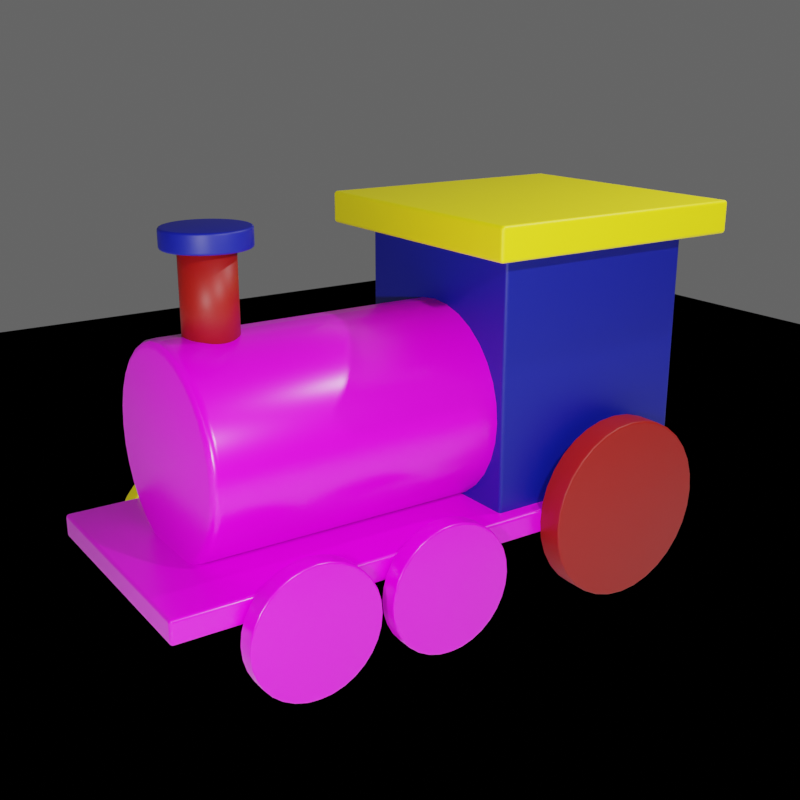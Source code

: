 # Source: trenecito_9.blend  (saved by Blender 3.0.42; exported with 4.5.12 LTS)
import bpy
from mathutils import Matrix  # noqa: F401  (used for matrix-valued properties, if any)

bpy.ops.wm.read_factory_settings(use_empty=True)
scene = bpy.context.scene
scene.name = 'Scene'

# ---- collections
col_collection = bpy.data.collections.new('Collection'); scene.collection.children.link(col_collection)

# ---- images (referenced by path relative to the original .blend; pixels are not part of the script)
import os
ASSET_DIR = os.environ.get("B2B_ASSET_DIR", "")  # directory of the original .blend (textures are referenced by path, not embedded)
HERE = os.path.dirname(os.path.abspath(__file__))  # packed textures are extracted next to this script under _unpacked/

def load_image(name, relpath, width, height, colorspace="sRGB"):
    """Load a texture the original file referenced (path relative to the .blend, or extracted next to this script)."""
    p = next((c for c in (os.path.join(HERE, relpath), os.path.join(ASSET_DIR, relpath)) if relpath and os.path.exists(c)), "")
    if p:
        img = bpy.data.images.load(p, check_existing=True)
        img.name = name
    else:  # same state as the original file: an image datablock whose file is absent (Cycles renders it pink)
        img = bpy.data.images.new(name, width, height)
        img.source = "FILE"
        img.filepath = "//" + (relpath or name)
    img.colorspace_settings.name = colorspace
    return img
img_wood048_2k_normalgl_jpg = load_image('Wood048_2K_NormalGL.jpg', 'madera/Wood048_2K_NormalGL.jpg', 1024, 1024, 'sRGB')
img_wood048_2k_color_jpg = load_image('Wood048_2K_Color.jpg', 'madera/Wood048_2K_Color.jpg', 1024, 1024, 'sRGB')
img_wood048_2k_roughness_jpg = load_image('Wood048_2K_Roughness.jpg', 'madera/Wood048_2K_Roughness.jpg', 1024, 1024, 'sRGB')

# ---- materials (node trees are filled in below, after node groups)
mat_madera = bpy.data.materials.new('madera')
mat_madera.use_transparent_shadow = False
mat_material_002 = bpy.data.materials.new('Material.002')
mat_material_002.use_transparent_shadow = False
mat_material_003 = bpy.data.materials.new('Material.003')
mat_material_003.use_transparent_shadow = False
mat_material_004 = bpy.data.materials.new('Material.004')
mat_material_004.use_transparent_shadow = False

# ---- material node trees
mat_madera.use_nodes = True; mat_madera.node_tree.nodes.clear()
_N = mat_madera.node_tree.nodes; _L = mat_madera.node_tree.links
n0 = _N.new('ShaderNodeBsdfPrincipled'); n0.name = 'Principled BSDF'; n0.location = (10, 300)
n0.distribution = 'GGX'
n0.subsurface_method = 'RANDOM_WALK_SKIN'
n0.inputs[3].default_value = 1.45
n0.inputs[27].default_value = (0.0, 0.0, 0.0, 1.0)
n0.inputs[28].default_value = 1.0
n1 = _N.new('ShaderNodeOutputMaterial'); n1.name = 'Material Output'; n1.location = (300, 300)
n2 = _N.new('ShaderNodeNormalMap'); n2.name = 'Mapa de normales'; n2.location = (-190, -272)
n2.inputs[0].default_value = 0.1
n3 = _N.new('ShaderNodeTexImage'); n3.name = 'Imagen.003'; n3.location = (-474, -281)
n3.image = img_wood048_2k_normalgl_jpg
n4 = _N.new('ShaderNodeTexImage'); n4.name = 'Imagen.001'; n4.location = (-282, 379)
n4.image = img_wood048_2k_color_jpg
n5 = _N.new('ShaderNodeTexImage'); n5.name = 'Imagen.004'; n5.location = (-289, 65)
n5.image = img_wood048_2k_roughness_jpg
_L.new(n0.outputs[0], n1.inputs[0])
_L.new(n4.outputs[0], n0.inputs[0])
_L.new(n5.outputs[0], n0.inputs[2])
_L.new(n3.outputs[0], n2.inputs[1])
_L.new(n2.outputs[0], n0.inputs[5])
n1.is_active_output = True
mat_material_002.use_nodes = True; mat_material_002.node_tree.nodes.clear()
_N = mat_material_002.node_tree.nodes; _L = mat_material_002.node_tree.links
n0 = _N.new('ShaderNodeBsdfPrincipled'); n0.name = 'Principled BSDF'; n0.location = (10, 300)
n0.distribution = 'GGX'
n0.subsurface_method = 'RANDOM_WALK_SKIN'
n0.inputs[0].default_value = (0.0, 0.005327, 0.2761, 1.0)
n0.inputs[3].default_value = 1.45
n0.inputs[27].default_value = (0.0, 0.0, 0.0, 1.0)
n0.inputs[28].default_value = 1.0
n1 = _N.new('ShaderNodeOutputMaterial'); n1.name = 'Material Output'; n1.location = (300, 300)
_L.new(n0.outputs[0], n1.inputs[0])
n1.is_active_output = True
mat_material_003.use_nodes = True; mat_material_003.node_tree.nodes.clear()
_N = mat_material_003.node_tree.nodes; _L = mat_material_003.node_tree.links
n0 = _N.new('ShaderNodeBsdfPrincipled'); n0.name = 'Principled BSDF'; n0.location = (10, 300)
n0.distribution = 'GGX'
n0.subsurface_method = 'RANDOM_WALK_SKIN'
n0.inputs[0].default_value = (0.9823, 0.8469, 0.0, 1.0)
n0.inputs[3].default_value = 1.45
n0.inputs[27].default_value = (0.0, 0.0, 0.0, 1.0)
n0.inputs[28].default_value = 1.0
n1 = _N.new('ShaderNodeOutputMaterial'); n1.name = 'Material Output'; n1.location = (300, 300)
_L.new(n0.outputs[0], n1.inputs[0])
n1.is_active_output = True
mat_material_004.use_nodes = True; mat_material_004.node_tree.nodes.clear()
_N = mat_material_004.node_tree.nodes; _L = mat_material_004.node_tree.links
n0 = _N.new('ShaderNodeBsdfPrincipled'); n0.name = 'Principled BSDF'; n0.location = (10, 300)
n0.distribution = 'GGX'
n0.subsurface_method = 'RANDOM_WALK_SKIN'
n0.inputs[0].default_value = (0.3185, 0.003078, 0.0, 1.0)
n0.inputs[3].default_value = 1.45
n0.inputs[27].default_value = (0.0, 0.0, 0.0, 1.0)
n0.inputs[28].default_value = 1.0
n1 = _N.new('ShaderNodeOutputMaterial'); n1.name = 'Material Output'; n1.location = (300, 300)
_L.new(n0.outputs[0], n1.inputs[0])
n1.is_active_output = True

# ---- world
world_materiales = bpy.data.worlds.new('materiales'); scene.world = world_materiales
world_materiales.use_nodes = True; world_materiales.node_tree.nodes.clear()
_N = world_materiales.node_tree.nodes; _L = world_materiales.node_tree.links
n0 = _N.new('ShaderNodeOutputWorld'); n0.name = 'World Output'; n0.location = (300, 300)
n1 = _N.new('ShaderNodeBackground'); n1.name = 'Background'; n1.location = (10, 300)
n1.inputs[0].default_value = (0.105, 0.105, 0.105, 1.0)
_L.new(n1.outputs[0], n0.inputs[0])
n0.is_active_output = True
world_materiales.color = (0.05088, 0.05088, 0.05088)
world_materiales.use_sun_shadow = False
world_materiales.sun_shadow_jitter_overblur = 0.0

# ---- cameras
cam_camera = bpy.data.cameras.new('Camera')
cam_camera.clip_end = 100.0
cam_camera.lens = 50.0
cam_camera.ortho_scale = 7.314

# ---- lights
light_light = bpy.data.lights.new('Light', 'POINT')
light_light.transmission_factor = 0.0
light_light.energy = 1000.0
light_light.shadow_soft_size = 0.1
light_light.shadow_maximum_resolution = 0.006
light_light.use_absolute_resolution = True
light_light_001 = bpy.data.lights.new('Light.001', 'POINT')
light_light_001.transmission_factor = 0.0
light_light_001.energy = 1000.0
light_light_001.shadow_soft_size = 0.1
light_light_001.shadow_maximum_resolution = 0.006
light_light_001.use_absolute_resolution = True
light_light_002 = bpy.data.lights.new('Light.002', 'POINT')
light_light_002.transmission_factor = 0.0
light_light_002.energy = 1000.0
light_light_002.shadow_soft_size = 0.1
light_light_002.shadow_maximum_resolution = 0.006
light_light_002.use_absolute_resolution = True

# ---- meshes
me_cubo = bpy.data.meshes.new('Cubo')
me_cubo.from_pydata([(-1.145, -2.674, 0.1081), (-1.145, -2.674, -0.1081), (-1.145, 2.674, 0.1081), (-1.145, 2.674, -0.1081), (1.145, -2.674, 0.1081), (1.145, -2.674, -0.1081), (1.145, 2.674, 0.1081), (1.145, 2.674, -0.1081)], [], [(0, 1, 3, 2), (2, 3, 7, 6), (6, 7, 5, 4), (4, 5, 1, 0), (2, 6, 4, 0), (7, 3, 1, 5)])
_uv = me_cubo.uv_layers.new(name='MapaUV')
_uv.uv.foreach_set('vector', [0.375, 0.0, 0.625, 0.0, 0.625, 0.25, 0.375, 0.25, 0.375, 0.25, 0.625, 0.25, 0.625, 0.5, 0.375, 0.5, 0.375, 0.5, 0.625, 0.5, 0.625, 0.75, 0.375, 0.75, 0.375, 0.75, 0.625, 0.75, 0.625, 1.0, 0.375, 1.0, 0.125, 0.5, 0.375, 0.5, 0.375, 0.75, 0.125, 0.75, 0.625, 0.5, 0.875, 0.5, 0.875, 0.75, 0.625, 0.75])
me_cubo.materials.append(mat_madera)
me_cubo.use_remesh_fix_poles = True
me_cubo.use_remesh_preserve_attributes = False
me_cubo.update()
me_cubo_001 = bpy.data.meshes.new('Cubo.001')
me_cubo_001.from_pydata([(-1.001, -1.043, -0.9937), (-1.001, -1.043, 1.39), (-1.001, 0.9999, -0.9937), (-1.001, 0.9999, 1.39), (1.001, -1.043, -0.9937), (1.001, -1.043, 1.39), (1.001, 0.9999, -0.9937), (1.001, 0.9999, 1.39)], [], [(0, 1, 3, 2), (2, 3, 7, 6), (6, 7, 5, 4), (4, 5, 1, 0), (2, 6, 4, 0), (7, 3, 1, 5)])
_uv = me_cubo_001.uv_layers.new(name='MapaUV')
_uv.uv.foreach_set('vector', [0.375, 0.0, 0.625, 0.0, 0.625, 0.25, 0.375, 0.25, 0.375, 0.25, 0.625, 0.25, 0.625, 0.5, 0.375, 0.5, 0.375, 0.5, 0.625, 0.5, 0.625, 0.75, 0.375, 0.75, 0.375, 0.75, 0.625, 0.75, 0.625, 1.0, 0.375, 1.0, 0.125, 0.5, 0.375, 0.5, 0.375, 0.75, 0.125, 0.75, 0.625, 0.5, 0.875, 0.5, 0.875, 0.75, 0.625, 0.75])
me_cubo_001.materials.append(mat_material_002)
me_cubo_001.use_remesh_fix_poles = True
me_cubo_001.use_remesh_preserve_attributes = False
me_cubo_001.update()
me_cilindro = bpy.data.meshes.new('Cilindro')
me_cilindro.from_pydata([(2.419e-09, 0.9785, -1.914), (2.419e-09, 0.9785, 0.8575), (0.1809, 0.9606, -1.914), (0.1809, 0.9606, 0.8575), (0.3548, 0.9079, -1.914), (0.3548, 0.9079, 0.8575), (0.5152, 0.8222, -1.914), (0.5152, 0.8222, 0.8575), (0.6557, 0.7069, -1.914), (0.6557, 0.7069, 0.8575), (0.771, 0.5664, -1.914), (0.771, 0.5664, 0.8575), (0.8567, 0.406, -1.914), (0.8567, 0.406, 0.8575), (0.9094, 0.2321, -1.914), (0.9094, 0.2321, 0.8575), (0.9273, 0.0512, -1.914), (0.9273, 0.0512, 0.8575), (0.9094, -0.1297, -1.914), (0.9094, -0.1297, 0.8575), (0.8567, -0.3036, -1.914), (0.8567, -0.3036, 0.8575), (0.771, -0.464, -1.914), (0.771, -0.464, 0.8575), (0.6557, -0.6045, -1.914), (0.6557, -0.6045, 0.8575), (0.5152, -0.7198, -1.914), (0.5152, -0.7198, 0.8575), (0.3548, -0.8055, -1.914), (0.3548, -0.8055, 0.8575), (0.1809, -0.8582, -1.914), (0.1809, -0.8582, 0.8575), (-7.864e-08, -0.8761, -1.914), (-7.864e-08, -0.8761, 0.8575), (-0.1809, -0.8582, -1.914), (-0.1809, -0.8582, 0.8575), (-0.3548, -0.8055, -1.914), (-0.3548, -0.8055, 0.8575), (-0.5152, -0.7198, -1.914), (-0.5152, -0.7198, 0.8575), (-0.6557, -0.6045, -1.914), (-0.6557, -0.6045, 0.8575), (-0.771, -0.464, -1.914), (-0.771, -0.464, 0.8575), (-0.8567, -0.3036, -1.914), (-0.8567, -0.3036, 0.8575), (-0.9094, -0.1297, -1.914), (-0.9094, -0.1297, 0.8575), (-0.9273, 0.0512, -1.914), (-0.9273, 0.0512, 0.8575), (-0.9094, 0.2321, -1.914), (-0.9094, 0.2321, 0.8575), (-0.8567, 0.406, -1.914), (-0.8567, 0.406, 0.8575), (-0.771, 0.5664, -1.914), (-0.771, 0.5664, 0.8575), (-0.6557, 0.7069, -1.914), (-0.6557, 0.7069, 0.8575), (-0.5152, 0.8222, -1.914), (-0.5152, 0.8222, 0.8575), (-0.3548, 0.9079, -1.914), (-0.3548, 0.9079, 0.8575), (-0.1809, 0.9606, -1.914), (-0.1809, 0.9606, 0.8575)], [], [(0, 1, 3, 2), (2, 3, 5, 4), (4, 5, 7, 6), (6, 7, 9, 8), (8, 9, 11, 10), (10, 11, 13, 12), (12, 13, 15, 14), (14, 15, 17, 16), (16, 17, 19, 18), (18, 19, 21, 20), (20, 21, 23, 22), (22, 23, 25, 24), (24, 25, 27, 26), (26, 27, 29, 28), (28, 29, 31, 30), (30, 31, 33, 32), (32, 33, 35, 34), (34, 35, 37, 36), (36, 37, 39, 38), (38, 39, 41, 40), (40, 41, 43, 42), (42, 43, 45, 44), (44, 45, 47, 46), (46, 47, 49, 48), (48, 49, 51, 50), (50, 51, 53, 52), (52, 53, 55, 54), (54, 55, 57, 56), (56, 57, 59, 58), (58, 59, 61, 60), (3, 1, 63, 61, 59, 57, 55, 53, 51, 49, 47, 45, 43, 41, 39, 37, 35, 33, 31, 29, 27, 25, 23, 21, 19, 17, 15, 13, 11, 9, 7, 5), (60, 61, 63, 62), (62, 63, 1, 0), (0, 2, 4, 6, 8, 10, 12, 14, 16, 18, 20, 22, 24, 26, 28, 30, 32, 34, 36, 38, 40, 42, 44, 46, 48, 50, 52, 54, 56, 58, 60, 62)])
me_cilindro.polygons.foreach_set('use_smooth', [True] * 34)
_uv = me_cilindro.uv_layers.new(name='MapaUV')
_uv.uv.foreach_set('vector', [1.0, 0.5, 1.0, 1.0, 0.9688, 1.0, 0.9688, 0.5, 0.9688, 0.5, 0.9688, 1.0, 0.9375, 1.0, 0.9375, 0.5, 0.9375, 0.5, 0.9375, 1.0, 0.9062, 1.0, 0.9062, 0.5, 0.9062, 0.5, 0.9062, 1.0, 0.875, 1.0, 0.875, 0.5, 0.875, 0.5, 0.875, 1.0, 0.8438, 1.0, 0.8438, 0.5, 0.8438, 0.5, 0.8438, 1.0, 0.8125, 1.0, 0.8125, 0.5, 0.8125, 0.5, 0.8125, 1.0, 0.7812, 1.0, 0.7812, 0.5, 0.7812, 0.5, 0.7812, 1.0, 0.75, 1.0, 0.75, 0.5, 0.75, 0.5, 0.75, 1.0, 0.7188, 1.0, 0.7188, 0.5, 0.7188, 0.5, 0.7188, 1.0, 0.6875, 1.0, 0.6875, 0.5, 0.6875, 0.5, 0.6875, 1.0, 0.6562, 1.0, 0.6562, 0.5, 0.6562, 0.5, 0.6562, 1.0, 0.625, 1.0, 0.625, 0.5, 0.625, 0.5, 0.625, 1.0, 0.5938, 1.0, 0.5938, 0.5, 0.5938, 0.5, 0.5938, 1.0, 0.5625, 1.0, 0.5625, 0.5, 0.5625, 0.5, 0.5625, 1.0, 0.5312, 1.0, 0.5312, 0.5, 0.5312, 0.5, 0.5312, 1.0, 0.5, 1.0, 0.5, 0.5, 0.5, 0.5, 0.5, 1.0, 0.4688, 1.0, 0.4688, 0.5, 0.4688, 0.5, 0.4688, 1.0, 0.4375, 1.0, 0.4375, 0.5, 0.4375, 0.5, 0.4375, 1.0, 0.4062, 1.0, 0.4062, 0.5, 0.4062, 0.5, 0.4062, 1.0, 0.375, 1.0, 0.375, 0.5, 0.375, 0.5, 0.375, 1.0, 0.3438, 1.0, 0.3438, 0.5, 0.3438, 0.5, 0.3438, 1.0, 0.3125, 1.0, 0.3125, 0.5, 0.3125, 0.5, 0.3125, 1.0, 0.2812, 1.0, 0.2812, 0.5, 0.2812, 0.5, 0.2812, 1.0, 0.25, 1.0, 0.25, 0.5, 0.25, 0.5, 0.25, 1.0, 0.2188, 1.0, 0.2188, 0.5, 0.2188, 0.5, 0.2188, 1.0, 0.1875, 1.0, 0.1875, 0.5, 0.1875, 0.5, 0.1875, 1.0, 0.1562, 1.0, 0.1562, 0.5, 0.1562, 0.5, 0.1562, 1.0, 0.125, 1.0, 0.125, 0.5, 0.125, 0.5, 0.125, 1.0, 0.09375, 1.0, 0.09375, 0.5, 0.09375, 0.5, 0.09375, 1.0, 0.0625, 1.0, 0.0625, 0.5, 0.2968, 0.4854, 0.25, 0.49, 0.2032, 0.4854, 0.1582, 0.4717, 0.1167, 0.4496, 0.08029, 0.4197, 0.05045, 0.3833, 0.02827, 0.3418, 0.01461, 0.2968, 0.01, 0.25, 0.01461, 0.2032, 0.02827, 0.1582, 0.05045, 0.1167, 0.08029, 0.08029, 0.1167, 0.05045, 0.1582, 0.02827, 0.2032, 0.01461, 0.25, 0.01, 0.2968, 0.01461, 0.3418, 0.02827, 0.3833, 0.05045, 0.4197, 0.08029, 0.4496, 0.1167, 0.4717, 0.1582, 0.4854, 0.2032, 0.49, 0.25, 0.4854, 0.2968, 0.4717, 0.3418, 0.4496, 0.3833, 0.4197, 0.4197, 0.3833, 0.4496, 0.3418, 0.4717, 0.0625, 0.5, 0.0625, 1.0, 0.03125, 1.0, 0.03125, 0.5, 0.03125, 0.5, 0.03125, 1.0, 0.0, 1.0, 0.0, 0.5, 0.75, 0.49, 0.7968, 0.4854, 0.8418, 0.4717, 0.8833, 0.4496, 0.9197, 0.4197, 0.9496, 0.3833, 0.9717, 0.3418, 0.9854, 0.2968, 0.99, 0.25, 0.9854, 0.2032, 0.9717, 0.1582, 0.9496, 0.1167, 0.9197, 0.08029, 0.8833, 0.05045, 0.8418, 0.02827, 0.7968, 0.01461, 0.75, 0.01, 0.7032, 0.01461, 0.6582, 0.02827, 0.6167, 0.05045, 0.5803, 0.08029, 0.5504, 0.1167, 0.5283, 0.1582, 0.5146, 0.2032, 0.51, 0.25, 0.5146, 0.2968, 0.5283, 0.3418, 0.5504, 0.3833, 0.5803, 0.4197, 0.6167, 0.4496, 0.6582, 0.4717, 0.7032, 0.4854])
me_cilindro.materials.append(mat_madera)
me_cilindro.use_remesh_fix_poles = True
me_cilindro.use_remesh_preserve_attributes = False
me_cilindro.update()
me_cubo_002 = bpy.data.meshes.new('Cubo.002')
me_cubo_002.from_pydata([(-1.276, -1.324, -0.2626), (-1.276, -1.324, 0.03646), (-1.276, 1.281, -0.2626), (-1.276, 1.281, 0.03646), (1.276, -1.324, -0.2626), (1.276, -1.324, 0.03646), (1.276, 1.281, -0.2626), (1.276, 1.281, 0.03646)], [], [(0, 1, 3, 2), (2, 3, 7, 6), (6, 7, 5, 4), (4, 5, 1, 0), (2, 6, 4, 0), (7, 3, 1, 5)])
_uv = me_cubo_002.uv_layers.new(name='MapaUV')
_uv.uv.foreach_set('vector', [0.375, 0.0, 0.625, 0.0, 0.625, 0.25, 0.375, 0.25, 0.375, 0.25, 0.625, 0.25, 0.625, 0.5, 0.375, 0.5, 0.375, 0.5, 0.625, 0.5, 0.625, 0.75, 0.375, 0.75, 0.375, 0.75, 0.625, 0.75, 0.625, 1.0, 0.375, 1.0, 0.125, 0.5, 0.375, 0.5, 0.375, 0.75, 0.125, 0.75, 0.625, 0.5, 0.875, 0.5, 0.875, 0.75, 0.625, 0.75])
me_cubo_002.materials.append(mat_material_003)
me_cubo_002.use_remesh_fix_poles = True
me_cubo_002.use_remesh_preserve_attributes = False
me_cubo_002.update()
me_cilindro_001 = bpy.data.meshes.new('Cilindro.001')
me_cilindro_001.from_pydata([(5.243e-08, -0.3226, -0.4228), (5.243e-08, -0.3226, 0.4228), (0.04567, -0.3271, -0.4228), (0.04567, -0.3271, 0.4228), (0.08958, -0.3404, -0.4228), (0.08958, -0.3404, 0.4228), (0.1301, -0.362, -0.4228), (0.1301, -0.362, 0.4228), (0.1655, -0.3911, -0.4228), (0.1655, -0.3911, 0.4228), (0.1946, -0.4266, -0.4228), (0.1946, -0.4266, 0.4228), (0.2163, -0.4671, -0.4228), (0.2163, -0.4671, 0.4228), (0.2296, -0.511, -0.4228), (0.2296, -0.511, 0.4228), (0.2341, -0.5567, -0.4228), (0.2341, -0.5567, 0.4228), (0.2296, -0.6023, -0.4228), (0.2296, -0.6023, 0.4228), (0.2163, -0.6463, -0.4228), (0.2163, -0.6463, 0.4228), (0.1946, -0.6867, -0.4228), (0.1946, -0.6867, 0.4228), (0.1655, -0.7222, -0.4228), (0.1655, -0.7222, 0.4228), (0.1301, -0.7513, -0.4228), (0.1301, -0.7513, 0.4228), (0.08958, -0.7729, -0.4228), (0.08958, -0.7729, 0.4228), (0.04567, -0.7863, -0.4228), (0.04567, -0.7863, 0.4228), (3.196e-08, -0.7908, -0.4228), (3.196e-08, -0.7908, 0.4228), (-0.04567, -0.7863, -0.4228), (-0.04567, -0.7863, 0.4228), (-0.08958, -0.7729, -0.4228), (-0.08958, -0.7729, 0.4228), (-0.1301, -0.7513, -0.4228), (-0.1301, -0.7513, 0.4228), (-0.1655, -0.7222, -0.4228), (-0.1655, -0.7222, 0.4228), (-0.1946, -0.6867, -0.4228), (-0.1946, -0.6867, 0.4228), (-0.2163, -0.6463, -0.4228), (-0.2163, -0.6463, 0.4228), (-0.2296, -0.6023, -0.4228), (-0.2296, -0.6023, 0.4228), (-0.2341, -0.5567, -0.4228), (-0.2341, -0.5567, 0.4228), (-0.2296, -0.511, -0.4228), (-0.2296, -0.511, 0.4228), (-0.2163, -0.4671, -0.4228), (-0.2163, -0.4671, 0.4228), (-0.1946, -0.4266, -0.4228), (-0.1946, -0.4266, 0.4228), (-0.1655, -0.3911, -0.4228), (-0.1655, -0.3911, 0.4228), (-0.1301, -0.362, -0.4228), (-0.1301, -0.362, 0.4228), (-0.08958, -0.3404, -0.4228), (-0.08958, -0.3404, 0.4228), (-0.04567, -0.3271, -0.4228), (-0.04567, -0.3271, 0.4228)], [], [(0, 1, 3, 2), (2, 3, 5, 4), (4, 5, 7, 6), (6, 7, 9, 8), (8, 9, 11, 10), (10, 11, 13, 12), (12, 13, 15, 14), (14, 15, 17, 16), (16, 17, 19, 18), (18, 19, 21, 20), (20, 21, 23, 22), (22, 23, 25, 24), (24, 25, 27, 26), (26, 27, 29, 28), (28, 29, 31, 30), (30, 31, 33, 32), (32, 33, 35, 34), (34, 35, 37, 36), (36, 37, 39, 38), (38, 39, 41, 40), (40, 41, 43, 42), (42, 43, 45, 44), (44, 45, 47, 46), (46, 47, 49, 48), (48, 49, 51, 50), (50, 51, 53, 52), (52, 53, 55, 54), (54, 55, 57, 56), (56, 57, 59, 58), (58, 59, 61, 60), (3, 1, 63, 61, 59, 57, 55, 53, 51, 49, 47, 45, 43, 41, 39, 37, 35, 33, 31, 29, 27, 25, 23, 21, 19, 17, 15, 13, 11, 9, 7, 5), (60, 61, 63, 62), (62, 63, 1, 0), (0, 2, 4, 6, 8, 10, 12, 14, 16, 18, 20, 22, 24, 26, 28, 30, 32, 34, 36, 38, 40, 42, 44, 46, 48, 50, 52, 54, 56, 58, 60, 62)])
me_cilindro_001.polygons.foreach_set('use_smooth', [True] * 34)
_uv = me_cilindro_001.uv_layers.new(name='MapaUV')
_uv.uv.foreach_set('vector', [1.0, 0.5, 1.0, 1.0, 0.9688, 1.0, 0.9688, 0.5, 0.9688, 0.5, 0.9688, 1.0, 0.9375, 1.0, 0.9375, 0.5, 0.9375, 0.5, 0.9375, 1.0, 0.9062, 1.0, 0.9062, 0.5, 0.9062, 0.5, 0.9062, 1.0, 0.875, 1.0, 0.875, 0.5, 0.875, 0.5, 0.875, 1.0, 0.8438, 1.0, 0.8438, 0.5, 0.8438, 0.5, 0.8438, 1.0, 0.8125, 1.0, 0.8125, 0.5, 0.8125, 0.5, 0.8125, 1.0, 0.7812, 1.0, 0.7812, 0.5, 0.7812, 0.5, 0.7812, 1.0, 0.75, 1.0, 0.75, 0.5, 0.75, 0.5, 0.75, 1.0, 0.7188, 1.0, 0.7188, 0.5, 0.7188, 0.5, 0.7188, 1.0, 0.6875, 1.0, 0.6875, 0.5, 0.6875, 0.5, 0.6875, 1.0, 0.6562, 1.0, 0.6562, 0.5, 0.6562, 0.5, 0.6562, 1.0, 0.625, 1.0, 0.625, 0.5, 0.625, 0.5, 0.625, 1.0, 0.5938, 1.0, 0.5938, 0.5, 0.5938, 0.5, 0.5938, 1.0, 0.5625, 1.0, 0.5625, 0.5, 0.5625, 0.5, 0.5625, 1.0, 0.5312, 1.0, 0.5312, 0.5, 0.5312, 0.5, 0.5312, 1.0, 0.5, 1.0, 0.5, 0.5, 0.5, 0.5, 0.5, 1.0, 0.4688, 1.0, 0.4688, 0.5, 0.4688, 0.5, 0.4688, 1.0, 0.4375, 1.0, 0.4375, 0.5, 0.4375, 0.5, 0.4375, 1.0, 0.4062, 1.0, 0.4062, 0.5, 0.4062, 0.5, 0.4062, 1.0, 0.375, 1.0, 0.375, 0.5, 0.375, 0.5, 0.375, 1.0, 0.3438, 1.0, 0.3438, 0.5, 0.3438, 0.5, 0.3438, 1.0, 0.3125, 1.0, 0.3125, 0.5, 0.3125, 0.5, 0.3125, 1.0, 0.2812, 1.0, 0.2812, 0.5, 0.2812, 0.5, 0.2812, 1.0, 0.25, 1.0, 0.25, 0.5, 0.25, 0.5, 0.25, 1.0, 0.2188, 1.0, 0.2188, 0.5, 0.2188, 0.5, 0.2188, 1.0, 0.1875, 1.0, 0.1875, 0.5, 0.1875, 0.5, 0.1875, 1.0, 0.1562, 1.0, 0.1562, 0.5, 0.1562, 0.5, 0.1562, 1.0, 0.125, 1.0, 0.125, 0.5, 0.125, 0.5, 0.125, 1.0, 0.09375, 1.0, 0.09375, 0.5, 0.09375, 0.5, 0.09375, 1.0, 0.0625, 1.0, 0.0625, 0.5, 0.2968, 0.4854, 0.25, 0.49, 0.2032, 0.4854, 0.1582, 0.4717, 0.1167, 0.4496, 0.08029, 0.4197, 0.05045, 0.3833, 0.02827, 0.3418, 0.01461, 0.2968, 0.01, 0.25, 0.01461, 0.2032, 0.02827, 0.1582, 0.05045, 0.1167, 0.08029, 0.08029, 0.1167, 0.05045, 0.1582, 0.02827, 0.2032, 0.01461, 0.25, 0.01, 0.2968, 0.01461, 0.3418, 0.02827, 0.3833, 0.05045, 0.4197, 0.08029, 0.4496, 0.1167, 0.4717, 0.1582, 0.4854, 0.2032, 0.49, 0.25, 0.4854, 0.2968, 0.4717, 0.3418, 0.4496, 0.3833, 0.4197, 0.4197, 0.3833, 0.4496, 0.3418, 0.4717, 0.0625, 0.5, 0.0625, 1.0, 0.03125, 1.0, 0.03125, 0.5, 0.03125, 0.5, 0.03125, 1.0, 0.0, 1.0, 0.0, 0.5, 0.75, 0.49, 0.7968, 0.4854, 0.8418, 0.4717, 0.8833, 0.4496, 0.9197, 0.4197, 0.9496, 0.3833, 0.9717, 0.3418, 0.9854, 0.2968, 0.99, 0.25, 0.9854, 0.2032, 0.9717, 0.1582, 0.9496, 0.1167, 0.9197, 0.08029, 0.8833, 0.05045, 0.8418, 0.02827, 0.7968, 0.01461, 0.75, 0.01, 0.7032, 0.01461, 0.6582, 0.02827, 0.6167, 0.05045, 0.5803, 0.08029, 0.5504, 0.1167, 0.5283, 0.1582, 0.5146, 0.2032, 0.51, 0.25, 0.5146, 0.2968, 0.5283, 0.3418, 0.5504, 0.3833, 0.5803, 0.4197, 0.6167, 0.4496, 0.6582, 0.4717, 0.7032, 0.4854])
me_cilindro_001.materials.append(mat_material_004)
me_cilindro_001.use_remesh_fix_poles = True
me_cilindro_001.use_remesh_preserve_attributes = False
me_cilindro_001.update()
me_cilindro_002 = bpy.data.meshes.new('Cilindro.002')
me_cilindro_002.from_pydata([(4.014e-08, -0.1856, -0.08495), (4.014e-08, -0.1856, 0.08495), (0.0724, -0.1927, -0.08495), (0.0724, -0.1927, 0.08495), (0.142, -0.2138, -0.08495), (0.142, -0.2138, 0.08495), (0.2062, -0.2481, -0.08495), (0.2062, -0.2481, 0.08495), (0.2624, -0.2943, -0.08495), (0.2624, -0.2943, 0.08495), (0.3086, -0.3505, -0.08495), (0.3086, -0.3505, 0.08495), (0.3429, -0.4147, -0.08495), (0.3429, -0.4147, 0.08495), (0.364, -0.4843, -0.08495), (0.364, -0.4843, 0.08495), (0.3711, -0.5567, -0.08495), (0.3711, -0.5567, 0.08495), (0.364, -0.6291, -0.08495), (0.364, -0.6291, 0.08495), (0.3429, -0.6987, -0.08495), (0.3429, -0.6987, 0.08495), (0.3086, -0.7628, -0.08495), (0.3086, -0.7628, 0.08495), (0.2624, -0.8191, -0.08495), (0.2624, -0.8191, 0.08495), (0.2062, -0.8652, -0.08495), (0.2062, -0.8652, 0.08495), (0.142, -0.8995, -0.08495), (0.142, -0.8995, 0.08495), (0.0724, -0.9207, -0.08495), (0.0724, -0.9207, 0.08495), (7.696e-09, -0.9278, -0.08495), (7.696e-09, -0.9278, 0.08495), (-0.0724, -0.9207, -0.08495), (-0.0724, -0.9207, 0.08495), (-0.142, -0.8995, -0.08495), (-0.142, -0.8995, 0.08495), (-0.2062, -0.8652, -0.08495), (-0.2062, -0.8652, 0.08495), (-0.2624, -0.8191, -0.08495), (-0.2624, -0.8191, 0.08495), (-0.3086, -0.7628, -0.08495), (-0.3086, -0.7628, 0.08495), (-0.3429, -0.6987, -0.08495), (-0.3429, -0.6987, 0.08495), (-0.364, -0.6291, -0.08495), (-0.364, -0.6291, 0.08495), (-0.3711, -0.5567, -0.08495), (-0.3711, -0.5567, 0.08495), (-0.364, -0.4843, -0.08495), (-0.364, -0.4843, 0.08495), (-0.3429, -0.4147, -0.08495), (-0.3429, -0.4147, 0.08495), (-0.3086, -0.3505, -0.08495), (-0.3086, -0.3505, 0.08495), (-0.2624, -0.2943, -0.08495), (-0.2624, -0.2943, 0.08495), (-0.2062, -0.2481, -0.08495), (-0.2062, -0.2481, 0.08495), (-0.142, -0.2138, -0.08495), (-0.142, -0.2138, 0.08495), (-0.0724, -0.1927, -0.08495), (-0.0724, -0.1927, 0.08495)], [], [(0, 1, 3, 2), (2, 3, 5, 4), (4, 5, 7, 6), (6, 7, 9, 8), (8, 9, 11, 10), (10, 11, 13, 12), (12, 13, 15, 14), (14, 15, 17, 16), (16, 17, 19, 18), (18, 19, 21, 20), (20, 21, 23, 22), (22, 23, 25, 24), (24, 25, 27, 26), (26, 27, 29, 28), (28, 29, 31, 30), (30, 31, 33, 32), (32, 33, 35, 34), (34, 35, 37, 36), (36, 37, 39, 38), (38, 39, 41, 40), (40, 41, 43, 42), (42, 43, 45, 44), (44, 45, 47, 46), (46, 47, 49, 48), (48, 49, 51, 50), (50, 51, 53, 52), (52, 53, 55, 54), (54, 55, 57, 56), (56, 57, 59, 58), (58, 59, 61, 60), (3, 1, 63, 61, 59, 57, 55, 53, 51, 49, 47, 45, 43, 41, 39, 37, 35, 33, 31, 29, 27, 25, 23, 21, 19, 17, 15, 13, 11, 9, 7, 5), (60, 61, 63, 62), (62, 63, 1, 0), (0, 2, 4, 6, 8, 10, 12, 14, 16, 18, 20, 22, 24, 26, 28, 30, 32, 34, 36, 38, 40, 42, 44, 46, 48, 50, 52, 54, 56, 58, 60, 62)])
me_cilindro_002.polygons.foreach_set('use_smooth', [True] * 34)
_uv = me_cilindro_002.uv_layers.new(name='MapaUV')
_uv.uv.foreach_set('vector', [1.0, 0.5, 1.0, 1.0, 0.9688, 1.0, 0.9688, 0.5, 0.9688, 0.5, 0.9688, 1.0, 0.9375, 1.0, 0.9375, 0.5, 0.9375, 0.5, 0.9375, 1.0, 0.9062, 1.0, 0.9062, 0.5, 0.9062, 0.5, 0.9062, 1.0, 0.875, 1.0, 0.875, 0.5, 0.875, 0.5, 0.875, 1.0, 0.8438, 1.0, 0.8438, 0.5, 0.8438, 0.5, 0.8438, 1.0, 0.8125, 1.0, 0.8125, 0.5, 0.8125, 0.5, 0.8125, 1.0, 0.7812, 1.0, 0.7812, 0.5, 0.7812, 0.5, 0.7812, 1.0, 0.75, 1.0, 0.75, 0.5, 0.75, 0.5, 0.75, 1.0, 0.7188, 1.0, 0.7188, 0.5, 0.7188, 0.5, 0.7188, 1.0, 0.6875, 1.0, 0.6875, 0.5, 0.6875, 0.5, 0.6875, 1.0, 0.6562, 1.0, 0.6562, 0.5, 0.6562, 0.5, 0.6562, 1.0, 0.625, 1.0, 0.625, 0.5, 0.625, 0.5, 0.625, 1.0, 0.5938, 1.0, 0.5938, 0.5, 0.5938, 0.5, 0.5938, 1.0, 0.5625, 1.0, 0.5625, 0.5, 0.5625, 0.5, 0.5625, 1.0, 0.5312, 1.0, 0.5312, 0.5, 0.5312, 0.5, 0.5312, 1.0, 0.5, 1.0, 0.5, 0.5, 0.5, 0.5, 0.5, 1.0, 0.4688, 1.0, 0.4688, 0.5, 0.4688, 0.5, 0.4688, 1.0, 0.4375, 1.0, 0.4375, 0.5, 0.4375, 0.5, 0.4375, 1.0, 0.4062, 1.0, 0.4062, 0.5, 0.4062, 0.5, 0.4062, 1.0, 0.375, 1.0, 0.375, 0.5, 0.375, 0.5, 0.375, 1.0, 0.3438, 1.0, 0.3438, 0.5, 0.3438, 0.5, 0.3438, 1.0, 0.3125, 1.0, 0.3125, 0.5, 0.3125, 0.5, 0.3125, 1.0, 0.2812, 1.0, 0.2812, 0.5, 0.2812, 0.5, 0.2812, 1.0, 0.25, 1.0, 0.25, 0.5, 0.25, 0.5, 0.25, 1.0, 0.2188, 1.0, 0.2188, 0.5, 0.2188, 0.5, 0.2188, 1.0, 0.1875, 1.0, 0.1875, 0.5, 0.1875, 0.5, 0.1875, 1.0, 0.1562, 1.0, 0.1562, 0.5, 0.1562, 0.5, 0.1562, 1.0, 0.125, 1.0, 0.125, 0.5, 0.125, 0.5, 0.125, 1.0, 0.09375, 1.0, 0.09375, 0.5, 0.09375, 0.5, 0.09375, 1.0, 0.0625, 1.0, 0.0625, 0.5, 0.2968, 0.4854, 0.25, 0.49, 0.2032, 0.4854, 0.1582, 0.4717, 0.1167, 0.4496, 0.08029, 0.4197, 0.05045, 0.3833, 0.02827, 0.3418, 0.01461, 0.2968, 0.01, 0.25, 0.01461, 0.2032, 0.02827, 0.1582, 0.05045, 0.1167, 0.08029, 0.08029, 0.1167, 0.05045, 0.1582, 0.02827, 0.2032, 0.01461, 0.25, 0.01, 0.2968, 0.01461, 0.3418, 0.02827, 0.3833, 0.05045, 0.4197, 0.08029, 0.4496, 0.1167, 0.4717, 0.1582, 0.4854, 0.2032, 0.49, 0.25, 0.4854, 0.2968, 0.4717, 0.3418, 0.4496, 0.3833, 0.4197, 0.4197, 0.3833, 0.4496, 0.3418, 0.4717, 0.0625, 0.5, 0.0625, 1.0, 0.03125, 1.0, 0.03125, 0.5, 0.03125, 0.5, 0.03125, 1.0, 0.0, 1.0, 0.0, 0.5, 0.75, 0.49, 0.7968, 0.4854, 0.8418, 0.4717, 0.8833, 0.4496, 0.9197, 0.4197, 0.9496, 0.3833, 0.9717, 0.3418, 0.9854, 0.2968, 0.99, 0.25, 0.9854, 0.2032, 0.9717, 0.1582, 0.9496, 0.1167, 0.9197, 0.08029, 0.8833, 0.05045, 0.8418, 0.02827, 0.7968, 0.01461, 0.75, 0.01, 0.7032, 0.01461, 0.6582, 0.02827, 0.6167, 0.05045, 0.5803, 0.08029, 0.5504, 0.1167, 0.5283, 0.1582, 0.5146, 0.2032, 0.51, 0.25, 0.5146, 0.2968, 0.5283, 0.3418, 0.5504, 0.3833, 0.5803, 0.4197, 0.6167, 0.4496, 0.6582, 0.4717, 0.7032, 0.4854])
me_cilindro_002.materials.append(mat_material_002)
me_cilindro_002.use_remesh_fix_poles = True
me_cilindro_002.use_remesh_preserve_attributes = False
me_cilindro_002.update()
me_cilindro_004 = bpy.data.meshes.new('Cilindro.004')
me_cilindro_004.from_pydata([(-4.587e-08, 0.8361, 0.1262), (3.825e-08, 0.8361, -0.1262), (0.1631, 0.82, 0.1262), (0.1631, 0.82, -0.1262), (0.3199, 0.7724, 0.1262), (0.3199, 0.7724, -0.1262), (0.4645, 0.6952, 0.1262), (0.4645, 0.6952, -0.1262), (0.5912, 0.5912, 0.1262), (0.5912, 0.5912, -0.1262), (0.6952, 0.4645, 0.1262), (0.6952, 0.4645, -0.1262), (0.7724, 0.3199, 0.1262), (0.7724, 0.3199, -0.1262), (0.82, 0.1631, 0.1262), (0.82, 0.1631, -0.1262), (0.8361, -2.807e-08, 0.1262), (0.8361, -2.807e-08, -0.1262), (0.82, -0.1631, 0.1262), (0.82, -0.1631, -0.1262), (0.7724, -0.3199, 0.1262), (0.7724, -0.3199, -0.1262), (0.6952, -0.4645, 0.1262), (0.6952, -0.4645, -0.1262), (0.5912, -0.5912, 0.1262), (0.5912, -0.5912, -0.1262), (0.4645, -0.6952, 0.1262), (0.4645, -0.6952, -0.1262), (0.3199, -0.7724, 0.1262), (0.3199, -0.7724, -0.1262), (0.1631, -0.82, 0.1262), (0.1631, -0.82, -0.1262), (-1.19e-07, -0.8361, 0.1262), (-3.484e-08, -0.8361, -0.1262), (-0.1631, -0.82, 0.1262), (-0.1631, -0.82, -0.1262), (-0.3199, -0.7724, 0.1262), (-0.3199, -0.7724, -0.1262), (-0.4645, -0.6952, 0.1262), (-0.4645, -0.6952, -0.1262), (-0.5912, -0.5912, 0.1262), (-0.5912, -0.5912, -0.1262), (-0.6952, -0.4645, 0.1262), (-0.6952, -0.4645, -0.1262), (-0.7724, -0.3199, 0.1262), (-0.7724, -0.3199, -0.1262), (-0.82, -0.1631, 0.1262), (-0.82, -0.1631, -0.1262), (-0.8361, 1.845e-08, 0.1262), (-0.8361, 1.845e-08, -0.1262), (-0.82, 0.1631, 0.1262), (-0.82, 0.1631, -0.1262), (-0.7724, 0.3199, 0.1262), (-0.7724, 0.3199, -0.1262), (-0.6952, 0.4645, 0.1262), (-0.6952, 0.4645, -0.1262), (-0.5912, 0.5912, 0.1262), (-0.5912, 0.5912, -0.1262), (-0.4645, 0.6952, 0.1262), (-0.4645, 0.6952, -0.1262), (-0.3199, 0.7724, 0.1262), (-0.3199, 0.7724, -0.1262), (-0.1631, 0.82, 0.1262), (-0.1631, 0.82, -0.1262)], [], [(0, 1, 3, 2), (2, 3, 5, 4), (4, 5, 7, 6), (6, 7, 9, 8), (8, 9, 11, 10), (10, 11, 13, 12), (12, 13, 15, 14), (14, 15, 17, 16), (16, 17, 19, 18), (18, 19, 21, 20), (20, 21, 23, 22), (22, 23, 25, 24), (24, 25, 27, 26), (26, 27, 29, 28), (28, 29, 31, 30), (30, 31, 33, 32), (32, 33, 35, 34), (34, 35, 37, 36), (36, 37, 39, 38), (38, 39, 41, 40), (40, 41, 43, 42), (42, 43, 45, 44), (44, 45, 47, 46), (46, 47, 49, 48), (48, 49, 51, 50), (50, 51, 53, 52), (52, 53, 55, 54), (54, 55, 57, 56), (56, 57, 59, 58), (58, 59, 61, 60), (3, 1, 63, 61, 59, 57, 55, 53, 51, 49, 47, 45, 43, 41, 39, 37, 35, 33, 31, 29, 27, 25, 23, 21, 19, 17, 15, 13, 11, 9, 7, 5), (60, 61, 63, 62), (62, 63, 1, 0), (0, 2, 4, 6, 8, 10, 12, 14, 16, 18, 20, 22, 24, 26, 28, 30, 32, 34, 36, 38, 40, 42, 44, 46, 48, 50, 52, 54, 56, 58, 60, 62)])
me_cilindro_004.polygons.foreach_set('use_smooth', [True] * 34)
_uv = me_cilindro_004.uv_layers.new(name='MapaUV')
_uv.uv.foreach_set('vector', [1.0, 0.5, 1.0, 1.0, 0.9688, 1.0, 0.9688, 0.5, 0.9688, 0.5, 0.9688, 1.0, 0.9375, 1.0, 0.9375, 0.5, 0.9375, 0.5, 0.9375, 1.0, 0.9062, 1.0, 0.9062, 0.5, 0.9062, 0.5, 0.9062, 1.0, 0.875, 1.0, 0.875, 0.5, 0.875, 0.5, 0.875, 1.0, 0.8438, 1.0, 0.8438, 0.5, 0.8438, 0.5, 0.8438, 1.0, 0.8125, 1.0, 0.8125, 0.5, 0.8125, 0.5, 0.8125, 1.0, 0.7812, 1.0, 0.7812, 0.5, 0.7812, 0.5, 0.7812, 1.0, 0.75, 1.0, 0.75, 0.5, 0.75, 0.5, 0.75, 1.0, 0.7188, 1.0, 0.7188, 0.5, 0.7188, 0.5, 0.7188, 1.0, 0.6875, 1.0, 0.6875, 0.5, 0.6875, 0.5, 0.6875, 1.0, 0.6562, 1.0, 0.6562, 0.5, 0.6562, 0.5, 0.6562, 1.0, 0.625, 1.0, 0.625, 0.5, 0.625, 0.5, 0.625, 1.0, 0.5938, 1.0, 0.5938, 0.5, 0.5938, 0.5, 0.5938, 1.0, 0.5625, 1.0, 0.5625, 0.5, 0.5625, 0.5, 0.5625, 1.0, 0.5312, 1.0, 0.5312, 0.5, 0.5312, 0.5, 0.5312, 1.0, 0.5, 1.0, 0.5, 0.5, 0.5, 0.5, 0.5, 1.0, 0.4688, 1.0, 0.4688, 0.5, 0.4688, 0.5, 0.4688, 1.0, 0.4375, 1.0, 0.4375, 0.5, 0.4375, 0.5, 0.4375, 1.0, 0.4062, 1.0, 0.4062, 0.5, 0.4062, 0.5, 0.4062, 1.0, 0.375, 1.0, 0.375, 0.5, 0.375, 0.5, 0.375, 1.0, 0.3438, 1.0, 0.3438, 0.5, 0.3438, 0.5, 0.3438, 1.0, 0.3125, 1.0, 0.3125, 0.5, 0.3125, 0.5, 0.3125, 1.0, 0.2812, 1.0, 0.2812, 0.5, 0.2812, 0.5, 0.2812, 1.0, 0.25, 1.0, 0.25, 0.5, 0.25, 0.5, 0.25, 1.0, 0.2188, 1.0, 0.2188, 0.5, 0.2188, 0.5, 0.2188, 1.0, 0.1875, 1.0, 0.1875, 0.5, 0.1875, 0.5, 0.1875, 1.0, 0.1562, 1.0, 0.1562, 0.5, 0.1562, 0.5, 0.1562, 1.0, 0.125, 1.0, 0.125, 0.5, 0.125, 0.5, 0.125, 1.0, 0.09375, 1.0, 0.09375, 0.5, 0.09375, 0.5, 0.09375, 1.0, 0.0625, 1.0, 0.0625, 0.5, 0.2968, 0.4854, 0.25, 0.49, 0.2032, 0.4854, 0.1582, 0.4717, 0.1167, 0.4496, 0.08029, 0.4197, 0.05045, 0.3833, 0.02827, 0.3418, 0.01461, 0.2968, 0.01, 0.25, 0.01461, 0.2032, 0.02827, 0.1582, 0.05045, 0.1167, 0.08029, 0.08029, 0.1167, 0.05045, 0.1582, 0.02827, 0.2032, 0.01461, 0.25, 0.01, 0.2968, 0.01461, 0.3418, 0.02827, 0.3833, 0.05045, 0.4197, 0.08029, 0.4496, 0.1167, 0.4717, 0.1582, 0.4854, 0.2032, 0.49, 0.25, 0.4854, 0.2968, 0.4717, 0.3418, 0.4496, 0.3833, 0.4197, 0.4197, 0.3833, 0.4496, 0.3418, 0.4717, 0.0625, 0.5, 0.0625, 1.0, 0.03125, 1.0, 0.03125, 0.5, 0.03125, 0.5, 0.03125, 1.0, 0.0, 1.0, 0.0, 0.5, 0.75, 0.49, 0.7968, 0.4854, 0.8418, 0.4717, 0.8833, 0.4496, 0.9197, 0.4197, 0.9496, 0.3833, 0.9717, 0.3418, 0.9854, 0.2968, 0.99, 0.25, 0.9854, 0.2032, 0.9717, 0.1582, 0.9496, 0.1167, 0.9197, 0.08029, 0.8833, 0.05045, 0.8418, 0.02827, 0.7968, 0.01461, 0.75, 0.01, 0.7032, 0.01461, 0.6582, 0.02827, 0.6167, 0.05045, 0.5803, 0.08029, 0.5504, 0.1167, 0.5283, 0.1582, 0.5146, 0.2032, 0.51, 0.25, 0.5146, 0.2968, 0.5283, 0.3418, 0.5504, 0.3833, 0.5803, 0.4197, 0.6167, 0.4496, 0.6582, 0.4717, 0.7032, 0.4854])
me_cilindro_004.materials.append(mat_material_004)
me_cilindro_004.use_remesh_fix_poles = True
me_cilindro_004.use_remesh_preserve_attributes = False
me_cilindro_004.update()
me_cilindro_005 = bpy.data.meshes.new('Cilindro.005')
me_cilindro_005.from_pydata([(-1.829e-08, 0.5878, 0.08869), (4.085e-08, 0.5878, -0.08869), (0.1147, 0.5765, 0.08869), (0.1147, 0.5765, -0.08869), (0.2249, 0.543, 0.08869), (0.2249, 0.543, -0.08869), (0.3265, 0.4887, 0.08869), (0.3265, 0.4887, -0.08869), (0.4156, 0.4156, 0.08869), (0.4156, 0.4156, -0.08869), (0.4887, 0.3265, 0.08869), (0.4887, 0.3265, -0.08869), (0.543, 0.2249, 0.08869), (0.543, 0.2249, -0.08869), (0.5765, 0.1147, 0.08869), (0.5765, 0.1147, -0.08869), (0.5878, 2.574e-09, 0.08869), (0.5878, 2.574e-09, -0.08869), (0.5765, -0.1147, 0.08869), (0.5765, -0.1147, -0.08869), (0.543, -0.2249, 0.08869), (0.543, -0.2249, -0.08869), (0.4887, -0.3265, 0.08869), (0.4887, -0.3265, -0.08869), (0.4156, -0.4156, 0.08869), (0.4156, -0.4156, -0.08869), (0.3265, -0.4887, 0.08869), (0.3265, -0.4887, -0.08869), (0.2249, -0.543, 0.08869), (0.2249, -0.543, -0.08869), (0.1147, -0.5765, 0.08869), (0.1147, -0.5765, -0.08869), (-6.967e-08, -0.5878, 0.08869), (-1.054e-08, -0.5878, -0.08869), (-0.1147, -0.5765, 0.08869), (-0.1147, -0.5765, -0.08869), (-0.2249, -0.543, 0.08869), (-0.2249, -0.543, -0.08869), (-0.3265, -0.4887, 0.08869), (-0.3265, -0.4887, -0.08869), (-0.4156, -0.4156, 0.08869), (-0.4156, -0.4156, -0.08869), (-0.4887, -0.3265, 0.08869), (-0.4887, -0.3265, -0.08869), (-0.543, -0.2249, 0.08869), (-0.543, -0.2249, -0.08869), (-0.5765, -0.1147, 0.08869), (-0.5765, -0.1147, -0.08869), (-0.5878, 3.528e-08, 0.08869), (-0.5878, 3.528e-08, -0.08869), (-0.5765, 0.1147, 0.08869), (-0.5765, 0.1147, -0.08869), (-0.543, 0.2249, 0.08869), (-0.543, 0.2249, -0.08869), (-0.4887, 0.3265, 0.08869), (-0.4887, 0.3265, -0.08869), (-0.4156, 0.4156, 0.08869), (-0.4156, 0.4156, -0.08869), (-0.3265, 0.4887, 0.08869), (-0.3265, 0.4887, -0.08869), (-0.2249, 0.543, 0.08869), (-0.2249, 0.543, -0.08869), (-0.1147, 0.5765, 0.08869), (-0.1147, 0.5765, -0.08869)], [], [(0, 1, 3, 2), (2, 3, 5, 4), (4, 5, 7, 6), (6, 7, 9, 8), (8, 9, 11, 10), (10, 11, 13, 12), (12, 13, 15, 14), (14, 15, 17, 16), (16, 17, 19, 18), (18, 19, 21, 20), (20, 21, 23, 22), (22, 23, 25, 24), (24, 25, 27, 26), (26, 27, 29, 28), (28, 29, 31, 30), (30, 31, 33, 32), (32, 33, 35, 34), (34, 35, 37, 36), (36, 37, 39, 38), (38, 39, 41, 40), (40, 41, 43, 42), (42, 43, 45, 44), (44, 45, 47, 46), (46, 47, 49, 48), (48, 49, 51, 50), (50, 51, 53, 52), (52, 53, 55, 54), (54, 55, 57, 56), (56, 57, 59, 58), (58, 59, 61, 60), (3, 1, 63, 61, 59, 57, 55, 53, 51, 49, 47, 45, 43, 41, 39, 37, 35, 33, 31, 29, 27, 25, 23, 21, 19, 17, 15, 13, 11, 9, 7, 5), (60, 61, 63, 62), (62, 63, 1, 0), (0, 2, 4, 6, 8, 10, 12, 14, 16, 18, 20, 22, 24, 26, 28, 30, 32, 34, 36, 38, 40, 42, 44, 46, 48, 50, 52, 54, 56, 58, 60, 62)])
me_cilindro_005.polygons.foreach_set('use_smooth', [True] * 34)
_uv = me_cilindro_005.uv_layers.new(name='MapaUV')
_uv.uv.foreach_set('vector', [1.0, 0.5, 1.0, 1.0, 0.9688, 1.0, 0.9688, 0.5, 0.9688, 0.5, 0.9688, 1.0, 0.9375, 1.0, 0.9375, 0.5, 0.9375, 0.5, 0.9375, 1.0, 0.9062, 1.0, 0.9062, 0.5, 0.9062, 0.5, 0.9062, 1.0, 0.875, 1.0, 0.875, 0.5, 0.875, 0.5, 0.875, 1.0, 0.8438, 1.0, 0.8438, 0.5, 0.8438, 0.5, 0.8438, 1.0, 0.8125, 1.0, 0.8125, 0.5, 0.8125, 0.5, 0.8125, 1.0, 0.7812, 1.0, 0.7812, 0.5, 0.7812, 0.5, 0.7812, 1.0, 0.75, 1.0, 0.75, 0.5, 0.75, 0.5, 0.75, 1.0, 0.7188, 1.0, 0.7188, 0.5, 0.7188, 0.5, 0.7188, 1.0, 0.6875, 1.0, 0.6875, 0.5, 0.6875, 0.5, 0.6875, 1.0, 0.6562, 1.0, 0.6562, 0.5, 0.6562, 0.5, 0.6562, 1.0, 0.625, 1.0, 0.625, 0.5, 0.625, 0.5, 0.625, 1.0, 0.5938, 1.0, 0.5938, 0.5, 0.5938, 0.5, 0.5938, 1.0, 0.5625, 1.0, 0.5625, 0.5, 0.5625, 0.5, 0.5625, 1.0, 0.5312, 1.0, 0.5312, 0.5, 0.5312, 0.5, 0.5312, 1.0, 0.5, 1.0, 0.5, 0.5, 0.5, 0.5, 0.5, 1.0, 0.4688, 1.0, 0.4688, 0.5, 0.4688, 0.5, 0.4688, 1.0, 0.4375, 1.0, 0.4375, 0.5, 0.4375, 0.5, 0.4375, 1.0, 0.4062, 1.0, 0.4062, 0.5, 0.4062, 0.5, 0.4062, 1.0, 0.375, 1.0, 0.375, 0.5, 0.375, 0.5, 0.375, 1.0, 0.3438, 1.0, 0.3438, 0.5, 0.3438, 0.5, 0.3438, 1.0, 0.3125, 1.0, 0.3125, 0.5, 0.3125, 0.5, 0.3125, 1.0, 0.2812, 1.0, 0.2812, 0.5, 0.2812, 0.5, 0.2812, 1.0, 0.25, 1.0, 0.25, 0.5, 0.25, 0.5, 0.25, 1.0, 0.2188, 1.0, 0.2188, 0.5, 0.2188, 0.5, 0.2188, 1.0, 0.1875, 1.0, 0.1875, 0.5, 0.1875, 0.5, 0.1875, 1.0, 0.1562, 1.0, 0.1562, 0.5, 0.1562, 0.5, 0.1562, 1.0, 0.125, 1.0, 0.125, 0.5, 0.125, 0.5, 0.125, 1.0, 0.09375, 1.0, 0.09375, 0.5, 0.09375, 0.5, 0.09375, 1.0, 0.0625, 1.0, 0.0625, 0.5, 0.2968, 0.4854, 0.25, 0.49, 0.2032, 0.4854, 0.1582, 0.4717, 0.1167, 0.4496, 0.08029, 0.4197, 0.05045, 0.3833, 0.02827, 0.3418, 0.01461, 0.2968, 0.01, 0.25, 0.01461, 0.2032, 0.02827, 0.1582, 0.05045, 0.1167, 0.08029, 0.08029, 0.1167, 0.05045, 0.1582, 0.02827, 0.2032, 0.01461, 0.25, 0.01, 0.2968, 0.01461, 0.3418, 0.02827, 0.3833, 0.05045, 0.4197, 0.08029, 0.4496, 0.1167, 0.4717, 0.1582, 0.4854, 0.2032, 0.49, 0.25, 0.4854, 0.2968, 0.4717, 0.3418, 0.4496, 0.3833, 0.4197, 0.4197, 0.3833, 0.4496, 0.3418, 0.4717, 0.0625, 0.5, 0.0625, 1.0, 0.03125, 1.0, 0.03125, 0.5, 0.03125, 0.5, 0.03125, 1.0, 0.0, 1.0, 0.0, 0.5, 0.75, 0.49, 0.7968, 0.4854, 0.8418, 0.4717, 0.8833, 0.4496, 0.9197, 0.4197, 0.9496, 0.3833, 0.9717, 0.3418, 0.9854, 0.2968, 0.99, 0.25, 0.9854, 0.2032, 0.9717, 0.1582, 0.9496, 0.1167, 0.9197, 0.08029, 0.8833, 0.05045, 0.8418, 0.02827, 0.7968, 0.01461, 0.75, 0.01, 0.7032, 0.01461, 0.6582, 0.02827, 0.6167, 0.05045, 0.5803, 0.08029, 0.5504, 0.1167, 0.5283, 0.1582, 0.5146, 0.2032, 0.51, 0.25, 0.5146, 0.2968, 0.5283, 0.3418, 0.5504, 0.3833, 0.5803, 0.4197, 0.6167, 0.4496, 0.6582, 0.4717, 0.7032, 0.4854])
me_cilindro_005.materials.append(mat_madera)
me_cilindro_005.use_remesh_fix_poles = True
me_cilindro_005.use_remesh_preserve_attributes = False
me_cilindro_005.update()
me_cilindro_006 = bpy.data.meshes.new('Cilindro.006')
me_cilindro_006.from_pydata([(-1.829e-08, 0.5878, 0.08869), (4.085e-08, 0.5878, -0.08869), (0.1147, 0.5765, 0.08869), (0.1147, 0.5765, -0.08869), (0.2249, 0.543, 0.08869), (0.2249, 0.543, -0.08869), (0.3265, 0.4887, 0.08869), (0.3265, 0.4887, -0.08869), (0.4156, 0.4156, 0.08869), (0.4156, 0.4156, -0.08869), (0.4887, 0.3265, 0.08869), (0.4887, 0.3265, -0.08869), (0.543, 0.2249, 0.08869), (0.543, 0.2249, -0.08869), (0.5765, 0.1147, 0.08869), (0.5765, 0.1147, -0.08869), (0.5878, 2.574e-09, 0.08869), (0.5878, 2.574e-09, -0.08869), (0.5765, -0.1147, 0.08869), (0.5765, -0.1147, -0.08869), (0.543, -0.2249, 0.08869), (0.543, -0.2249, -0.08869), (0.4887, -0.3265, 0.08869), (0.4887, -0.3265, -0.08869), (0.4156, -0.4156, 0.08869), (0.4156, -0.4156, -0.08869), (0.3265, -0.4887, 0.08869), (0.3265, -0.4887, -0.08869), (0.2249, -0.543, 0.08869), (0.2249, -0.543, -0.08869), (0.1147, -0.5765, 0.08869), (0.1147, -0.5765, -0.08869), (-6.967e-08, -0.5878, 0.08869), (-1.054e-08, -0.5878, -0.08869), (-0.1147, -0.5765, 0.08869), (-0.1147, -0.5765, -0.08869), (-0.2249, -0.543, 0.08869), (-0.2249, -0.543, -0.08869), (-0.3265, -0.4887, 0.08869), (-0.3265, -0.4887, -0.08869), (-0.4156, -0.4156, 0.08869), (-0.4156, -0.4156, -0.08869), (-0.4887, -0.3265, 0.08869), (-0.4887, -0.3265, -0.08869), (-0.543, -0.2249, 0.08869), (-0.543, -0.2249, -0.08869), (-0.5765, -0.1147, 0.08869), (-0.5765, -0.1147, -0.08869), (-0.5878, 3.528e-08, 0.08869), (-0.5878, 3.528e-08, -0.08869), (-0.5765, 0.1147, 0.08869), (-0.5765, 0.1147, -0.08869), (-0.543, 0.2249, 0.08869), (-0.543, 0.2249, -0.08869), (-0.4887, 0.3265, 0.08869), (-0.4887, 0.3265, -0.08869), (-0.4156, 0.4156, 0.08869), (-0.4156, 0.4156, -0.08869), (-0.3265, 0.4887, 0.08869), (-0.3265, 0.4887, -0.08869), (-0.2249, 0.543, 0.08869), (-0.2249, 0.543, -0.08869), (-0.1147, 0.5765, 0.08869), (-0.1147, 0.5765, -0.08869)], [], [(0, 1, 3, 2), (2, 3, 5, 4), (4, 5, 7, 6), (6, 7, 9, 8), (8, 9, 11, 10), (10, 11, 13, 12), (12, 13, 15, 14), (14, 15, 17, 16), (16, 17, 19, 18), (18, 19, 21, 20), (20, 21, 23, 22), (22, 23, 25, 24), (24, 25, 27, 26), (26, 27, 29, 28), (28, 29, 31, 30), (30, 31, 33, 32), (32, 33, 35, 34), (34, 35, 37, 36), (36, 37, 39, 38), (38, 39, 41, 40), (40, 41, 43, 42), (42, 43, 45, 44), (44, 45, 47, 46), (46, 47, 49, 48), (48, 49, 51, 50), (50, 51, 53, 52), (52, 53, 55, 54), (54, 55, 57, 56), (56, 57, 59, 58), (58, 59, 61, 60), (3, 1, 63, 61, 59, 57, 55, 53, 51, 49, 47, 45, 43, 41, 39, 37, 35, 33, 31, 29, 27, 25, 23, 21, 19, 17, 15, 13, 11, 9, 7, 5), (60, 61, 63, 62), (62, 63, 1, 0), (0, 2, 4, 6, 8, 10, 12, 14, 16, 18, 20, 22, 24, 26, 28, 30, 32, 34, 36, 38, 40, 42, 44, 46, 48, 50, 52, 54, 56, 58, 60, 62)])
me_cilindro_006.polygons.foreach_set('use_smooth', [True] * 34)
_uv = me_cilindro_006.uv_layers.new(name='MapaUV')
_uv.uv.foreach_set('vector', [1.0, 0.5, 1.0, 1.0, 0.9688, 1.0, 0.9688, 0.5, 0.9688, 0.5, 0.9688, 1.0, 0.9375, 1.0, 0.9375, 0.5, 0.9375, 0.5, 0.9375, 1.0, 0.9062, 1.0, 0.9062, 0.5, 0.9062, 0.5, 0.9062, 1.0, 0.875, 1.0, 0.875, 0.5, 0.875, 0.5, 0.875, 1.0, 0.8438, 1.0, 0.8438, 0.5, 0.8438, 0.5, 0.8438, 1.0, 0.8125, 1.0, 0.8125, 0.5, 0.8125, 0.5, 0.8125, 1.0, 0.7812, 1.0, 0.7812, 0.5, 0.7812, 0.5, 0.7812, 1.0, 0.75, 1.0, 0.75, 0.5, 0.75, 0.5, 0.75, 1.0, 0.7188, 1.0, 0.7188, 0.5, 0.7188, 0.5, 0.7188, 1.0, 0.6875, 1.0, 0.6875, 0.5, 0.6875, 0.5, 0.6875, 1.0, 0.6562, 1.0, 0.6562, 0.5, 0.6562, 0.5, 0.6562, 1.0, 0.625, 1.0, 0.625, 0.5, 0.625, 0.5, 0.625, 1.0, 0.5938, 1.0, 0.5938, 0.5, 0.5938, 0.5, 0.5938, 1.0, 0.5625, 1.0, 0.5625, 0.5, 0.5625, 0.5, 0.5625, 1.0, 0.5312, 1.0, 0.5312, 0.5, 0.5312, 0.5, 0.5312, 1.0, 0.5, 1.0, 0.5, 0.5, 0.5, 0.5, 0.5, 1.0, 0.4688, 1.0, 0.4688, 0.5, 0.4688, 0.5, 0.4688, 1.0, 0.4375, 1.0, 0.4375, 0.5, 0.4375, 0.5, 0.4375, 1.0, 0.4062, 1.0, 0.4062, 0.5, 0.4062, 0.5, 0.4062, 1.0, 0.375, 1.0, 0.375, 0.5, 0.375, 0.5, 0.375, 1.0, 0.3438, 1.0, 0.3438, 0.5, 0.3438, 0.5, 0.3438, 1.0, 0.3125, 1.0, 0.3125, 0.5, 0.3125, 0.5, 0.3125, 1.0, 0.2812, 1.0, 0.2812, 0.5, 0.2812, 0.5, 0.2812, 1.0, 0.25, 1.0, 0.25, 0.5, 0.25, 0.5, 0.25, 1.0, 0.2188, 1.0, 0.2188, 0.5, 0.2188, 0.5, 0.2188, 1.0, 0.1875, 1.0, 0.1875, 0.5, 0.1875, 0.5, 0.1875, 1.0, 0.1562, 1.0, 0.1562, 0.5, 0.1562, 0.5, 0.1562, 1.0, 0.125, 1.0, 0.125, 0.5, 0.125, 0.5, 0.125, 1.0, 0.09375, 1.0, 0.09375, 0.5, 0.09375, 0.5, 0.09375, 1.0, 0.0625, 1.0, 0.0625, 0.5, 0.2968, 0.4854, 0.25, 0.49, 0.2032, 0.4854, 0.1582, 0.4717, 0.1167, 0.4496, 0.08029, 0.4197, 0.05045, 0.3833, 0.02827, 0.3418, 0.01461, 0.2968, 0.01, 0.25, 0.01461, 0.2032, 0.02827, 0.1582, 0.05045, 0.1167, 0.08029, 0.08029, 0.1167, 0.05045, 0.1582, 0.02827, 0.2032, 0.01461, 0.25, 0.01, 0.2968, 0.01461, 0.3418, 0.02827, 0.3833, 0.05045, 0.4197, 0.08029, 0.4496, 0.1167, 0.4717, 0.1582, 0.4854, 0.2032, 0.49, 0.25, 0.4854, 0.2968, 0.4717, 0.3418, 0.4496, 0.3833, 0.4197, 0.4197, 0.3833, 0.4496, 0.3418, 0.4717, 0.0625, 0.5, 0.0625, 1.0, 0.03125, 1.0, 0.03125, 0.5, 0.03125, 0.5, 0.03125, 1.0, 0.0, 1.0, 0.0, 0.5, 0.75, 0.49, 0.7968, 0.4854, 0.8418, 0.4717, 0.8833, 0.4496, 0.9197, 0.4197, 0.9496, 0.3833, 0.9717, 0.3418, 0.9854, 0.2968, 0.99, 0.25, 0.9854, 0.2032, 0.9717, 0.1582, 0.9496, 0.1167, 0.9197, 0.08029, 0.8833, 0.05045, 0.8418, 0.02827, 0.7968, 0.01461, 0.75, 0.01, 0.7032, 0.01461, 0.6582, 0.02827, 0.6167, 0.05045, 0.5803, 0.08029, 0.5504, 0.1167, 0.5283, 0.1582, 0.5146, 0.2032, 0.51, 0.25, 0.5146, 0.2968, 0.5283, 0.3418, 0.5504, 0.3833, 0.5803, 0.4197, 0.6167, 0.4496, 0.6582, 0.4717, 0.7032, 0.4854])
me_cilindro_006.materials.append(mat_madera)
me_cilindro_006.use_remesh_fix_poles = True
me_cilindro_006.use_remesh_preserve_attributes = False
me_cilindro_006.update()
me_cilindro_009 = bpy.data.meshes.new('Cilindro.009')
me_cilindro_009.from_pydata([(-4.587e-08, 0.8361, 0.1262), (3.825e-08, 0.8361, -0.1262), (0.1631, 0.82, 0.1262), (0.1631, 0.82, -0.1262), (0.3199, 0.7724, 0.1262), (0.3199, 0.7724, -0.1262), (0.4645, 0.6952, 0.1262), (0.4645, 0.6952, -0.1262), (0.5912, 0.5912, 0.1262), (0.5912, 0.5912, -0.1262), (0.6952, 0.4645, 0.1262), (0.6952, 0.4645, -0.1262), (0.7724, 0.3199, 0.1262), (0.7724, 0.3199, -0.1262), (0.82, 0.1631, 0.1262), (0.82, 0.1631, -0.1262), (0.8361, -2.807e-08, 0.1262), (0.8361, -2.807e-08, -0.1262), (0.82, -0.1631, 0.1262), (0.82, -0.1631, -0.1262), (0.7724, -0.3199, 0.1262), (0.7724, -0.3199, -0.1262), (0.6952, -0.4645, 0.1262), (0.6952, -0.4645, -0.1262), (0.5912, -0.5912, 0.1262), (0.5912, -0.5912, -0.1262), (0.4645, -0.6952, 0.1262), (0.4645, -0.6952, -0.1262), (0.3199, -0.7724, 0.1262), (0.3199, -0.7724, -0.1262), (0.1631, -0.82, 0.1262), (0.1631, -0.82, -0.1262), (-1.19e-07, -0.8361, 0.1262), (-3.484e-08, -0.8361, -0.1262), (-0.1631, -0.82, 0.1262), (-0.1631, -0.82, -0.1262), (-0.3199, -0.7724, 0.1262), (-0.3199, -0.7724, -0.1262), (-0.4645, -0.6952, 0.1262), (-0.4645, -0.6952, -0.1262), (-0.5912, -0.5912, 0.1262), (-0.5912, -0.5912, -0.1262), (-0.6952, -0.4645, 0.1262), (-0.6952, -0.4645, -0.1262), (-0.7724, -0.3199, 0.1262), (-0.7724, -0.3199, -0.1262), (-0.82, -0.1631, 0.1262), (-0.82, -0.1631, -0.1262), (-0.8361, 1.845e-08, 0.1262), (-0.8361, 1.845e-08, -0.1262), (-0.82, 0.1631, 0.1262), (-0.82, 0.1631, -0.1262), (-0.7724, 0.3199, 0.1262), (-0.7724, 0.3199, -0.1262), (-0.6952, 0.4645, 0.1262), (-0.6952, 0.4645, -0.1262), (-0.5912, 0.5912, 0.1262), (-0.5912, 0.5912, -0.1262), (-0.4645, 0.6952, 0.1262), (-0.4645, 0.6952, -0.1262), (-0.3199, 0.7724, 0.1262), (-0.3199, 0.7724, -0.1262), (-0.1631, 0.82, 0.1262), (-0.1631, 0.82, -0.1262)], [], [(0, 1, 3, 2), (2, 3, 5, 4), (4, 5, 7, 6), (6, 7, 9, 8), (8, 9, 11, 10), (10, 11, 13, 12), (12, 13, 15, 14), (14, 15, 17, 16), (16, 17, 19, 18), (18, 19, 21, 20), (20, 21, 23, 22), (22, 23, 25, 24), (24, 25, 27, 26), (26, 27, 29, 28), (28, 29, 31, 30), (30, 31, 33, 32), (32, 33, 35, 34), (34, 35, 37, 36), (36, 37, 39, 38), (38, 39, 41, 40), (40, 41, 43, 42), (42, 43, 45, 44), (44, 45, 47, 46), (46, 47, 49, 48), (48, 49, 51, 50), (50, 51, 53, 52), (52, 53, 55, 54), (54, 55, 57, 56), (56, 57, 59, 58), (58, 59, 61, 60), (3, 1, 63, 61, 59, 57, 55, 53, 51, 49, 47, 45, 43, 41, 39, 37, 35, 33, 31, 29, 27, 25, 23, 21, 19, 17, 15, 13, 11, 9, 7, 5), (60, 61, 63, 62), (62, 63, 1, 0), (0, 2, 4, 6, 8, 10, 12, 14, 16, 18, 20, 22, 24, 26, 28, 30, 32, 34, 36, 38, 40, 42, 44, 46, 48, 50, 52, 54, 56, 58, 60, 62)])
me_cilindro_009.polygons.foreach_set('use_smooth', [True] * 34)
_uv = me_cilindro_009.uv_layers.new(name='MapaUV')
_uv.uv.foreach_set('vector', [1.0, 0.5, 1.0, 1.0, 0.9688, 1.0, 0.9688, 0.5, 0.9688, 0.5, 0.9688, 1.0, 0.9375, 1.0, 0.9375, 0.5, 0.9375, 0.5, 0.9375, 1.0, 0.9062, 1.0, 0.9062, 0.5, 0.9062, 0.5, 0.9062, 1.0, 0.875, 1.0, 0.875, 0.5, 0.875, 0.5, 0.875, 1.0, 0.8438, 1.0, 0.8438, 0.5, 0.8438, 0.5, 0.8438, 1.0, 0.8125, 1.0, 0.8125, 0.5, 0.8125, 0.5, 0.8125, 1.0, 0.7812, 1.0, 0.7812, 0.5, 0.7812, 0.5, 0.7812, 1.0, 0.75, 1.0, 0.75, 0.5, 0.75, 0.5, 0.75, 1.0, 0.7188, 1.0, 0.7188, 0.5, 0.7188, 0.5, 0.7188, 1.0, 0.6875, 1.0, 0.6875, 0.5, 0.6875, 0.5, 0.6875, 1.0, 0.6562, 1.0, 0.6562, 0.5, 0.6562, 0.5, 0.6562, 1.0, 0.625, 1.0, 0.625, 0.5, 0.625, 0.5, 0.625, 1.0, 0.5938, 1.0, 0.5938, 0.5, 0.5938, 0.5, 0.5938, 1.0, 0.5625, 1.0, 0.5625, 0.5, 0.5625, 0.5, 0.5625, 1.0, 0.5312, 1.0, 0.5312, 0.5, 0.5312, 0.5, 0.5312, 1.0, 0.5, 1.0, 0.5, 0.5, 0.5, 0.5, 0.5, 1.0, 0.4688, 1.0, 0.4688, 0.5, 0.4688, 0.5, 0.4688, 1.0, 0.4375, 1.0, 0.4375, 0.5, 0.4375, 0.5, 0.4375, 1.0, 0.4062, 1.0, 0.4062, 0.5, 0.4062, 0.5, 0.4062, 1.0, 0.375, 1.0, 0.375, 0.5, 0.375, 0.5, 0.375, 1.0, 0.3438, 1.0, 0.3438, 0.5, 0.3438, 0.5, 0.3438, 1.0, 0.3125, 1.0, 0.3125, 0.5, 0.3125, 0.5, 0.3125, 1.0, 0.2812, 1.0, 0.2812, 0.5, 0.2812, 0.5, 0.2812, 1.0, 0.25, 1.0, 0.25, 0.5, 0.25, 0.5, 0.25, 1.0, 0.2188, 1.0, 0.2188, 0.5, 0.2188, 0.5, 0.2188, 1.0, 0.1875, 1.0, 0.1875, 0.5, 0.1875, 0.5, 0.1875, 1.0, 0.1562, 1.0, 0.1562, 0.5, 0.1562, 0.5, 0.1562, 1.0, 0.125, 1.0, 0.125, 0.5, 0.125, 0.5, 0.125, 1.0, 0.09375, 1.0, 0.09375, 0.5, 0.09375, 0.5, 0.09375, 1.0, 0.0625, 1.0, 0.0625, 0.5, 0.2968, 0.4854, 0.25, 0.49, 0.2032, 0.4854, 0.1582, 0.4717, 0.1167, 0.4496, 0.08029, 0.4197, 0.05045, 0.3833, 0.02827, 0.3418, 0.01461, 0.2968, 0.01, 0.25, 0.01461, 0.2032, 0.02827, 0.1582, 0.05045, 0.1167, 0.08029, 0.08029, 0.1167, 0.05045, 0.1582, 0.02827, 0.2032, 0.01461, 0.25, 0.01, 0.2968, 0.01461, 0.3418, 0.02827, 0.3833, 0.05045, 0.4197, 0.08029, 0.4496, 0.1167, 0.4717, 0.1582, 0.4854, 0.2032, 0.49, 0.25, 0.4854, 0.2968, 0.4717, 0.3418, 0.4496, 0.3833, 0.4197, 0.4197, 0.3833, 0.4496, 0.3418, 0.4717, 0.0625, 0.5, 0.0625, 1.0, 0.03125, 1.0, 0.03125, 0.5, 0.03125, 0.5, 0.03125, 1.0, 0.0, 1.0, 0.0, 0.5, 0.75, 0.49, 0.7968, 0.4854, 0.8418, 0.4717, 0.8833, 0.4496, 0.9197, 0.4197, 0.9496, 0.3833, 0.9717, 0.3418, 0.9854, 0.2968, 0.99, 0.25, 0.9854, 0.2032, 0.9717, 0.1582, 0.9496, 0.1167, 0.9197, 0.08029, 0.8833, 0.05045, 0.8418, 0.02827, 0.7968, 0.01461, 0.75, 0.01, 0.7032, 0.01461, 0.6582, 0.02827, 0.6167, 0.05045, 0.5803, 0.08029, 0.5504, 0.1167, 0.5283, 0.1582, 0.5146, 0.2032, 0.51, 0.25, 0.5146, 0.2968, 0.5283, 0.3418, 0.5504, 0.3833, 0.5803, 0.4197, 0.6167, 0.4496, 0.6582, 0.4717, 0.7032, 0.4854])
me_cilindro_009.materials.append(mat_material_003)
me_cilindro_009.use_remesh_fix_poles = True
me_cilindro_009.use_remesh_preserve_attributes = False
me_cilindro_009.update()
me_cilindro_008 = bpy.data.meshes.new('Cilindro.008')
me_cilindro_008.from_pydata([(-1.829e-08, 0.5878, 0.08869), (4.085e-08, 0.5878, -0.08869), (0.1147, 0.5765, 0.08869), (0.1147, 0.5765, -0.08869), (0.2249, 0.543, 0.08869), (0.2249, 0.543, -0.08869), (0.3265, 0.4887, 0.08869), (0.3265, 0.4887, -0.08869), (0.4156, 0.4156, 0.08869), (0.4156, 0.4156, -0.08869), (0.4887, 0.3265, 0.08869), (0.4887, 0.3265, -0.08869), (0.543, 0.2249, 0.08869), (0.543, 0.2249, -0.08869), (0.5765, 0.1147, 0.08869), (0.5765, 0.1147, -0.08869), (0.5878, 2.574e-09, 0.08869), (0.5878, 2.574e-09, -0.08869), (0.5765, -0.1147, 0.08869), (0.5765, -0.1147, -0.08869), (0.543, -0.2249, 0.08869), (0.543, -0.2249, -0.08869), (0.4887, -0.3265, 0.08869), (0.4887, -0.3265, -0.08869), (0.4156, -0.4156, 0.08869), (0.4156, -0.4156, -0.08869), (0.3265, -0.4887, 0.08869), (0.3265, -0.4887, -0.08869), (0.2249, -0.543, 0.08869), (0.2249, -0.543, -0.08869), (0.1147, -0.5765, 0.08869), (0.1147, -0.5765, -0.08869), (-6.967e-08, -0.5878, 0.08869), (-1.054e-08, -0.5878, -0.08869), (-0.1147, -0.5765, 0.08869), (-0.1147, -0.5765, -0.08869), (-0.2249, -0.543, 0.08869), (-0.2249, -0.543, -0.08869), (-0.3265, -0.4887, 0.08869), (-0.3265, -0.4887, -0.08869), (-0.4156, -0.4156, 0.08869), (-0.4156, -0.4156, -0.08869), (-0.4887, -0.3265, 0.08869), (-0.4887, -0.3265, -0.08869), (-0.543, -0.2249, 0.08869), (-0.543, -0.2249, -0.08869), (-0.5765, -0.1147, 0.08869), (-0.5765, -0.1147, -0.08869), (-0.5878, 3.528e-08, 0.08869), (-0.5878, 3.528e-08, -0.08869), (-0.5765, 0.1147, 0.08869), (-0.5765, 0.1147, -0.08869), (-0.543, 0.2249, 0.08869), (-0.543, 0.2249, -0.08869), (-0.4887, 0.3265, 0.08869), (-0.4887, 0.3265, -0.08869), (-0.4156, 0.4156, 0.08869), (-0.4156, 0.4156, -0.08869), (-0.3265, 0.4887, 0.08869), (-0.3265, 0.4887, -0.08869), (-0.2249, 0.543, 0.08869), (-0.2249, 0.543, -0.08869), (-0.1147, 0.5765, 0.08869), (-0.1147, 0.5765, -0.08869)], [], [(0, 1, 3, 2), (2, 3, 5, 4), (4, 5, 7, 6), (6, 7, 9, 8), (8, 9, 11, 10), (10, 11, 13, 12), (12, 13, 15, 14), (14, 15, 17, 16), (16, 17, 19, 18), (18, 19, 21, 20), (20, 21, 23, 22), (22, 23, 25, 24), (24, 25, 27, 26), (26, 27, 29, 28), (28, 29, 31, 30), (30, 31, 33, 32), (32, 33, 35, 34), (34, 35, 37, 36), (36, 37, 39, 38), (38, 39, 41, 40), (40, 41, 43, 42), (42, 43, 45, 44), (44, 45, 47, 46), (46, 47, 49, 48), (48, 49, 51, 50), (50, 51, 53, 52), (52, 53, 55, 54), (54, 55, 57, 56), (56, 57, 59, 58), (58, 59, 61, 60), (3, 1, 63, 61, 59, 57, 55, 53, 51, 49, 47, 45, 43, 41, 39, 37, 35, 33, 31, 29, 27, 25, 23, 21, 19, 17, 15, 13, 11, 9, 7, 5), (60, 61, 63, 62), (62, 63, 1, 0), (0, 2, 4, 6, 8, 10, 12, 14, 16, 18, 20, 22, 24, 26, 28, 30, 32, 34, 36, 38, 40, 42, 44, 46, 48, 50, 52, 54, 56, 58, 60, 62)])
me_cilindro_008.polygons.foreach_set('use_smooth', [True] * 34)
_uv = me_cilindro_008.uv_layers.new(name='MapaUV')
_uv.uv.foreach_set('vector', [1.0, 0.5, 1.0, 1.0, 0.9688, 1.0, 0.9688, 0.5, 0.9688, 0.5, 0.9688, 1.0, 0.9375, 1.0, 0.9375, 0.5, 0.9375, 0.5, 0.9375, 1.0, 0.9062, 1.0, 0.9062, 0.5, 0.9062, 0.5, 0.9062, 1.0, 0.875, 1.0, 0.875, 0.5, 0.875, 0.5, 0.875, 1.0, 0.8438, 1.0, 0.8438, 0.5, 0.8438, 0.5, 0.8438, 1.0, 0.8125, 1.0, 0.8125, 0.5, 0.8125, 0.5, 0.8125, 1.0, 0.7812, 1.0, 0.7812, 0.5, 0.7812, 0.5, 0.7812, 1.0, 0.75, 1.0, 0.75, 0.5, 0.75, 0.5, 0.75, 1.0, 0.7188, 1.0, 0.7188, 0.5, 0.7188, 0.5, 0.7188, 1.0, 0.6875, 1.0, 0.6875, 0.5, 0.6875, 0.5, 0.6875, 1.0, 0.6562, 1.0, 0.6562, 0.5, 0.6562, 0.5, 0.6562, 1.0, 0.625, 1.0, 0.625, 0.5, 0.625, 0.5, 0.625, 1.0, 0.5938, 1.0, 0.5938, 0.5, 0.5938, 0.5, 0.5938, 1.0, 0.5625, 1.0, 0.5625, 0.5, 0.5625, 0.5, 0.5625, 1.0, 0.5312, 1.0, 0.5312, 0.5, 0.5312, 0.5, 0.5312, 1.0, 0.5, 1.0, 0.5, 0.5, 0.5, 0.5, 0.5, 1.0, 0.4688, 1.0, 0.4688, 0.5, 0.4688, 0.5, 0.4688, 1.0, 0.4375, 1.0, 0.4375, 0.5, 0.4375, 0.5, 0.4375, 1.0, 0.4062, 1.0, 0.4062, 0.5, 0.4062, 0.5, 0.4062, 1.0, 0.375, 1.0, 0.375, 0.5, 0.375, 0.5, 0.375, 1.0, 0.3438, 1.0, 0.3438, 0.5, 0.3438, 0.5, 0.3438, 1.0, 0.3125, 1.0, 0.3125, 0.5, 0.3125, 0.5, 0.3125, 1.0, 0.2812, 1.0, 0.2812, 0.5, 0.2812, 0.5, 0.2812, 1.0, 0.25, 1.0, 0.25, 0.5, 0.25, 0.5, 0.25, 1.0, 0.2188, 1.0, 0.2188, 0.5, 0.2188, 0.5, 0.2188, 1.0, 0.1875, 1.0, 0.1875, 0.5, 0.1875, 0.5, 0.1875, 1.0, 0.1562, 1.0, 0.1562, 0.5, 0.1562, 0.5, 0.1562, 1.0, 0.125, 1.0, 0.125, 0.5, 0.125, 0.5, 0.125, 1.0, 0.09375, 1.0, 0.09375, 0.5, 0.09375, 0.5, 0.09375, 1.0, 0.0625, 1.0, 0.0625, 0.5, 0.2968, 0.4854, 0.25, 0.49, 0.2032, 0.4854, 0.1582, 0.4717, 0.1167, 0.4496, 0.08029, 0.4197, 0.05045, 0.3833, 0.02827, 0.3418, 0.01461, 0.2968, 0.01, 0.25, 0.01461, 0.2032, 0.02827, 0.1582, 0.05045, 0.1167, 0.08029, 0.08029, 0.1167, 0.05045, 0.1582, 0.02827, 0.2032, 0.01461, 0.25, 0.01, 0.2968, 0.01461, 0.3418, 0.02827, 0.3833, 0.05045, 0.4197, 0.08029, 0.4496, 0.1167, 0.4717, 0.1582, 0.4854, 0.2032, 0.49, 0.25, 0.4854, 0.2968, 0.4717, 0.3418, 0.4496, 0.3833, 0.4197, 0.4197, 0.3833, 0.4496, 0.3418, 0.4717, 0.0625, 0.5, 0.0625, 1.0, 0.03125, 1.0, 0.03125, 0.5, 0.03125, 0.5, 0.03125, 1.0, 0.0, 1.0, 0.0, 0.5, 0.75, 0.49, 0.7968, 0.4854, 0.8418, 0.4717, 0.8833, 0.4496, 0.9197, 0.4197, 0.9496, 0.3833, 0.9717, 0.3418, 0.9854, 0.2968, 0.99, 0.25, 0.9854, 0.2032, 0.9717, 0.1582, 0.9496, 0.1167, 0.9197, 0.08029, 0.8833, 0.05045, 0.8418, 0.02827, 0.7968, 0.01461, 0.75, 0.01, 0.7032, 0.01461, 0.6582, 0.02827, 0.6167, 0.05045, 0.5803, 0.08029, 0.5504, 0.1167, 0.5283, 0.1582, 0.5146, 0.2032, 0.51, 0.25, 0.5146, 0.2968, 0.5283, 0.3418, 0.5504, 0.3833, 0.5803, 0.4197, 0.6167, 0.4496, 0.6582, 0.4717, 0.7032, 0.4854])
me_cilindro_008.materials.append(mat_material_004)
me_cilindro_008.use_remesh_fix_poles = True
me_cilindro_008.use_remesh_preserve_attributes = False
me_cilindro_008.update()
me_cilindro_007 = bpy.data.meshes.new('Cilindro.007')
me_cilindro_007.from_pydata([(-1.829e-08, 0.5878, 0.08869), (4.085e-08, 0.5878, -0.08869), (0.1147, 0.5765, 0.08869), (0.1147, 0.5765, -0.08869), (0.2249, 0.543, 0.08869), (0.2249, 0.543, -0.08869), (0.3265, 0.4887, 0.08869), (0.3265, 0.4887, -0.08869), (0.4156, 0.4156, 0.08869), (0.4156, 0.4156, -0.08869), (0.4887, 0.3265, 0.08869), (0.4887, 0.3265, -0.08869), (0.543, 0.2249, 0.08869), (0.543, 0.2249, -0.08869), (0.5765, 0.1147, 0.08869), (0.5765, 0.1147, -0.08869), (0.5878, 2.574e-09, 0.08869), (0.5878, 2.574e-09, -0.08869), (0.5765, -0.1147, 0.08869), (0.5765, -0.1147, -0.08869), (0.543, -0.2249, 0.08869), (0.543, -0.2249, -0.08869), (0.4887, -0.3265, 0.08869), (0.4887, -0.3265, -0.08869), (0.4156, -0.4156, 0.08869), (0.4156, -0.4156, -0.08869), (0.3265, -0.4887, 0.08869), (0.3265, -0.4887, -0.08869), (0.2249, -0.543, 0.08869), (0.2249, -0.543, -0.08869), (0.1147, -0.5765, 0.08869), (0.1147, -0.5765, -0.08869), (-6.967e-08, -0.5878, 0.08869), (-1.054e-08, -0.5878, -0.08869), (-0.1147, -0.5765, 0.08869), (-0.1147, -0.5765, -0.08869), (-0.2249, -0.543, 0.08869), (-0.2249, -0.543, -0.08869), (-0.3265, -0.4887, 0.08869), (-0.3265, -0.4887, -0.08869), (-0.4156, -0.4156, 0.08869), (-0.4156, -0.4156, -0.08869), (-0.4887, -0.3265, 0.08869), (-0.4887, -0.3265, -0.08869), (-0.543, -0.2249, 0.08869), (-0.543, -0.2249, -0.08869), (-0.5765, -0.1147, 0.08869), (-0.5765, -0.1147, -0.08869), (-0.5878, 3.528e-08, 0.08869), (-0.5878, 3.528e-08, -0.08869), (-0.5765, 0.1147, 0.08869), (-0.5765, 0.1147, -0.08869), (-0.543, 0.2249, 0.08869), (-0.543, 0.2249, -0.08869), (-0.4887, 0.3265, 0.08869), (-0.4887, 0.3265, -0.08869), (-0.4156, 0.4156, 0.08869), (-0.4156, 0.4156, -0.08869), (-0.3265, 0.4887, 0.08869), (-0.3265, 0.4887, -0.08869), (-0.2249, 0.543, 0.08869), (-0.2249, 0.543, -0.08869), (-0.1147, 0.5765, 0.08869), (-0.1147, 0.5765, -0.08869)], [], [(0, 1, 3, 2), (2, 3, 5, 4), (4, 5, 7, 6), (6, 7, 9, 8), (8, 9, 11, 10), (10, 11, 13, 12), (12, 13, 15, 14), (14, 15, 17, 16), (16, 17, 19, 18), (18, 19, 21, 20), (20, 21, 23, 22), (22, 23, 25, 24), (24, 25, 27, 26), (26, 27, 29, 28), (28, 29, 31, 30), (30, 31, 33, 32), (32, 33, 35, 34), (34, 35, 37, 36), (36, 37, 39, 38), (38, 39, 41, 40), (40, 41, 43, 42), (42, 43, 45, 44), (44, 45, 47, 46), (46, 47, 49, 48), (48, 49, 51, 50), (50, 51, 53, 52), (52, 53, 55, 54), (54, 55, 57, 56), (56, 57, 59, 58), (58, 59, 61, 60), (3, 1, 63, 61, 59, 57, 55, 53, 51, 49, 47, 45, 43, 41, 39, 37, 35, 33, 31, 29, 27, 25, 23, 21, 19, 17, 15, 13, 11, 9, 7, 5), (60, 61, 63, 62), (62, 63, 1, 0), (0, 2, 4, 6, 8, 10, 12, 14, 16, 18, 20, 22, 24, 26, 28, 30, 32, 34, 36, 38, 40, 42, 44, 46, 48, 50, 52, 54, 56, 58, 60, 62)])
me_cilindro_007.polygons.foreach_set('use_smooth', [True] * 34)
_uv = me_cilindro_007.uv_layers.new(name='MapaUV')
_uv.uv.foreach_set('vector', [1.0, 0.5, 1.0, 1.0, 0.9688, 1.0, 0.9688, 0.5, 0.9688, 0.5, 0.9688, 1.0, 0.9375, 1.0, 0.9375, 0.5, 0.9375, 0.5, 0.9375, 1.0, 0.9062, 1.0, 0.9062, 0.5, 0.9062, 0.5, 0.9062, 1.0, 0.875, 1.0, 0.875, 0.5, 0.875, 0.5, 0.875, 1.0, 0.8438, 1.0, 0.8438, 0.5, 0.8438, 0.5, 0.8438, 1.0, 0.8125, 1.0, 0.8125, 0.5, 0.8125, 0.5, 0.8125, 1.0, 0.7812, 1.0, 0.7812, 0.5, 0.7812, 0.5, 0.7812, 1.0, 0.75, 1.0, 0.75, 0.5, 0.75, 0.5, 0.75, 1.0, 0.7188, 1.0, 0.7188, 0.5, 0.7188, 0.5, 0.7188, 1.0, 0.6875, 1.0, 0.6875, 0.5, 0.6875, 0.5, 0.6875, 1.0, 0.6562, 1.0, 0.6562, 0.5, 0.6562, 0.5, 0.6562, 1.0, 0.625, 1.0, 0.625, 0.5, 0.625, 0.5, 0.625, 1.0, 0.5938, 1.0, 0.5938, 0.5, 0.5938, 0.5, 0.5938, 1.0, 0.5625, 1.0, 0.5625, 0.5, 0.5625, 0.5, 0.5625, 1.0, 0.5312, 1.0, 0.5312, 0.5, 0.5312, 0.5, 0.5312, 1.0, 0.5, 1.0, 0.5, 0.5, 0.5, 0.5, 0.5, 1.0, 0.4688, 1.0, 0.4688, 0.5, 0.4688, 0.5, 0.4688, 1.0, 0.4375, 1.0, 0.4375, 0.5, 0.4375, 0.5, 0.4375, 1.0, 0.4062, 1.0, 0.4062, 0.5, 0.4062, 0.5, 0.4062, 1.0, 0.375, 1.0, 0.375, 0.5, 0.375, 0.5, 0.375, 1.0, 0.3438, 1.0, 0.3438, 0.5, 0.3438, 0.5, 0.3438, 1.0, 0.3125, 1.0, 0.3125, 0.5, 0.3125, 0.5, 0.3125, 1.0, 0.2812, 1.0, 0.2812, 0.5, 0.2812, 0.5, 0.2812, 1.0, 0.25, 1.0, 0.25, 0.5, 0.25, 0.5, 0.25, 1.0, 0.2188, 1.0, 0.2188, 0.5, 0.2188, 0.5, 0.2188, 1.0, 0.1875, 1.0, 0.1875, 0.5, 0.1875, 0.5, 0.1875, 1.0, 0.1562, 1.0, 0.1562, 0.5, 0.1562, 0.5, 0.1562, 1.0, 0.125, 1.0, 0.125, 0.5, 0.125, 0.5, 0.125, 1.0, 0.09375, 1.0, 0.09375, 0.5, 0.09375, 0.5, 0.09375, 1.0, 0.0625, 1.0, 0.0625, 0.5, 0.2968, 0.4854, 0.25, 0.49, 0.2032, 0.4854, 0.1582, 0.4717, 0.1167, 0.4496, 0.08029, 0.4197, 0.05045, 0.3833, 0.02827, 0.3418, 0.01461, 0.2968, 0.01, 0.25, 0.01461, 0.2032, 0.02827, 0.1582, 0.05045, 0.1167, 0.08029, 0.08029, 0.1167, 0.05045, 0.1582, 0.02827, 0.2032, 0.01461, 0.25, 0.01, 0.2968, 0.01461, 0.3418, 0.02827, 0.3833, 0.05045, 0.4197, 0.08029, 0.4496, 0.1167, 0.4717, 0.1582, 0.4854, 0.2032, 0.49, 0.25, 0.4854, 0.2968, 0.4717, 0.3418, 0.4496, 0.3833, 0.4197, 0.4197, 0.3833, 0.4496, 0.3418, 0.4717, 0.0625, 0.5, 0.0625, 1.0, 0.03125, 1.0, 0.03125, 0.5, 0.03125, 0.5, 0.03125, 1.0, 0.0, 1.0, 0.0, 0.5, 0.75, 0.49, 0.7968, 0.4854, 0.8418, 0.4717, 0.8833, 0.4496, 0.9197, 0.4197, 0.9496, 0.3833, 0.9717, 0.3418, 0.9854, 0.2968, 0.99, 0.25, 0.9854, 0.2032, 0.9717, 0.1582, 0.9496, 0.1167, 0.9197, 0.08029, 0.8833, 0.05045, 0.8418, 0.02827, 0.7968, 0.01461, 0.75, 0.01, 0.7032, 0.01461, 0.6582, 0.02827, 0.6167, 0.05045, 0.5803, 0.08029, 0.5504, 0.1167, 0.5283, 0.1582, 0.5146, 0.2032, 0.51, 0.25, 0.5146, 0.2968, 0.5283, 0.3418, 0.5504, 0.3833, 0.5803, 0.4197, 0.6167, 0.4496, 0.6582, 0.4717, 0.7032, 0.4854])
me_cilindro_007.materials.append(mat_material_003)
me_cilindro_007.use_remesh_fix_poles = True
me_cilindro_007.use_remesh_preserve_attributes = False
me_cilindro_007.update()
me_plano_001 = bpy.data.meshes.new('Plano.001')
me_plano_001.from_pydata([(-1.0, -1.0, 0.0), (1.0, -1.0, 0.0), (-1.0, 1.0, 0.0), (1.0, 1.0, 0.0)], [], [(0, 1, 3, 2)])
_uv = me_plano_001.uv_layers.new(name='MapaUV')
_uv.uv.foreach_set('vector', [0.0, 0.0, 1.0, 0.0, 1.0, 1.0, 0.0, 1.0])
me_plano_001.use_remesh_fix_poles = True
me_plano_001.use_remesh_preserve_attributes = False
me_plano_001.update()

# ---- objects
ob_light = bpy.data.objects.new('Light', light_light)
ob_camera = bpy.data.objects.new('Camera', cam_camera)
ob_cubo = bpy.data.objects.new('Cubo', me_cubo)
ob_cubo_principal = bpy.data.objects.new('cubo principal', me_cubo_001)
ob_cilindro = bpy.data.objects.new('Cilindro', me_cilindro)
ob_techo = bpy.data.objects.new('techo', me_cubo_002)
ob_cilindro_001 = bpy.data.objects.new('Cilindro.001', me_cilindro_001)
ob_cilindro_002 = bpy.data.objects.new('Cilindro.002', me_cilindro_002)
ob_cilindro_003 = bpy.data.objects.new('Cilindro.003', me_cilindro_004)
ob_cilindro_004 = bpy.data.objects.new('Cilindro.004', me_cilindro_005)
ob_cilindro_005 = bpy.data.objects.new('Cilindro.005', me_cilindro_006)
ob_cilindro_008 = bpy.data.objects.new('Cilindro.008', me_cilindro_009)
ob_cilindro_007 = bpy.data.objects.new('Cilindro.007', me_cilindro_008)
ob_cilindro_006 = bpy.data.objects.new('Cilindro.006', me_cilindro_007)
ob_plano = bpy.data.objects.new('Plano', me_plano_001)
ob_light_001 = bpy.data.objects.new('Light.001', light_light_001)
ob_light_002 = bpy.data.objects.new('Light.002', light_light_002)

# ---- transforms, parenting, visibility, modifiers, constraints
ob_light.location = (4.705, -5.159, 3.553)
ob_light.rotation_euler = (0.6503, 0.05522, 1.866)
ob_light.lock_rotations_4d = False
ob_light.empty_display_type = 'ARROWS'
ob_light.color = (0.0, 0.0, 0.0, 0.0)
ob_light.lineart.crease_threshold = 0.0
ob_camera.location = (7.93, -5.283, 4.914)
ob_camera.rotation_euler = (1.256, -3.709e-07, 0.974)
ob_camera.lock_rotations_4d = False
ob_camera.empty_display_type = 'ARROWS'
ob_camera.color = (0.0, 0.0, 0.0, 0.0)
ob_camera.display_type = 'WIRE'
ob_camera.lineart.crease_threshold = 0.0
ob_cubo.location = (0.0, 0.0, 0.8323)
_m = ob_cubo.modifiers.new('Biselar', 'BEVEL')
_m.width = 0.03
_m.width_pct = 0.03
_m.segments = 7
ob_cubo_principal.location = (0.0, 1.527, 1.901)
_m = ob_cubo_principal.modifiers.new('Biselar', 'BEVEL')
_m.width = 0.03
_m.width_pct = 0.03
_m.segments = 10
ob_cilindro.location = (0.0, -1.326, 1.704)
ob_cilindro.rotation_euler = (1.571, -0.0, 0.0)
_m = ob_cilindro.modifiers.new('Biselar', 'BEVEL')
_m.width = 0.08
_m.width_pct = 0.08
_m.segments = 7
ob_techo.location = (0.0, 1.527, 3.494)
_m = ob_techo.modifiers.new('Biselar', 'BEVEL')
_m.width = 0.03
_m.width_pct = 0.03
_m.segments = 6
ob_cilindro_001.location = (0.0, -1.153, 2.932)
ob_cilindro_002.location = (0.0, -1.153, 3.454)
_m = ob_cilindro_002.modifiers.new('Biselar', 'BEVEL')
_m.width = 0.02
_m.width_pct = 0.02
_m.segments = 7
ob_cilindro_003.location = (1.262, 1.665, 0.8323)
ob_cilindro_003.rotation_euler = (0.0, 1.571, 0.0)
_m = ob_cilindro_003.modifiers.new('Biselar', 'BEVEL')
_m.width = 0.02
_m.width_pct = 0.02
_m.segments = 7
ob_cilindro_004.location = (1.262, -0.2865, 0.5772)
ob_cilindro_004.rotation_euler = (0.0, 1.571, 0.0)
_m = ob_cilindro_004.modifiers.new('Biselar', 'BEVEL')
_m.width = 0.02
_m.width_pct = 0.02
_m.segments = 7
ob_cilindro_005.location = (1.262, -1.558, 0.5772)
ob_cilindro_005.rotation_euler = (0.0, 1.571, 0.0)
_m = ob_cilindro_005.modifiers.new('Biselar', 'BEVEL')
_m.width = 0.02
_m.width_pct = 0.02
_m.segments = 7
ob_cilindro_008.location = (-1.235, 1.665, 0.8323)
ob_cilindro_008.rotation_euler = (0.0, 1.571, 0.0)
_m = ob_cilindro_008.modifiers.new('Biselar', 'BEVEL')
_m.width = 0.02
_m.width_pct = 0.02
_m.segments = 7
ob_cilindro_007.location = (-1.235, -0.2865, 0.5772)
ob_cilindro_007.rotation_euler = (0.0, 1.571, 0.0)
_m = ob_cilindro_007.modifiers.new('Biselar', 'BEVEL')
_m.width = 0.02
_m.width_pct = 0.02
_m.segments = 7
ob_cilindro_006.location = (-1.235, -1.558, 0.5772)
ob_cilindro_006.rotation_euler = (0.0, 1.571, 0.0)
_m = ob_cilindro_006.modifiers.new('Biselar', 'BEVEL')
_m.width = 0.02
_m.width_pct = 0.02
_m.segments = 7
ob_plano.location = (0.0, 0.0, 0.0)
ob_plano.scale = (11.67, 11.67, 11.67)
ob_plano.is_holdout = True
ob_light_001.location = (2.599, 4.512, 8.081)
ob_light_001.rotation_euler = (0.6503, 0.05522, 1.866)
ob_light_001.lock_rotations_4d = False
ob_light_001.empty_display_type = 'ARROWS'
ob_light_001.color = (0.0, 0.0, 0.0, 0.0)
ob_light_001.lineart.crease_threshold = 0.0
ob_light_002.location = (5.905, -0.2821, 5.751)
ob_light_002.rotation_euler = (0.6503, 0.05522, 1.866)
ob_light_002.scale = (0.3938, 0.3938, 0.3938)
ob_light_002.lock_rotations_4d = False
ob_light_002.empty_display_type = 'ARROWS'
ob_light_002.color = (0.0, 0.0, 0.0, 0.0)
ob_light_002.lineart.crease_threshold = 0.0

# ---- collection membership
col_collection.objects.link(ob_light)
col_collection.objects.link(ob_camera)
col_collection.objects.link(ob_cubo)
col_collection.objects.link(ob_cubo_principal)
col_collection.objects.link(ob_cilindro)
col_collection.objects.link(ob_techo)
col_collection.objects.link(ob_cilindro_001)
col_collection.objects.link(ob_cilindro_002)
col_collection.objects.link(ob_cilindro_003)
col_collection.objects.link(ob_cilindro_004)
col_collection.objects.link(ob_cilindro_005)
col_collection.objects.link(ob_cilindro_008)
col_collection.objects.link(ob_cilindro_007)
col_collection.objects.link(ob_cilindro_006)
col_collection.objects.link(ob_plano)
col_collection.objects.link(ob_light_001)
col_collection.objects.link(ob_light_002)

# ---- scene / render settings (as saved in the file)
scene.camera = ob_camera
scene.frame_start = 1; scene.frame_end = 250; scene.frame_set(229)
scene.render.engine = 'BLENDER_EEVEE_NEXT'
scene.render.resolution_x = 1000
scene.render.resolution_y = 1000
scene.render.film_transparent = True
scene.cycles.sampling_pattern = 'TABULATED_SOBOL'
scene.cycles.use_light_tree = False
scene.view_settings.view_transform = 'Filmic'
bpy.context.view_layer.update()
